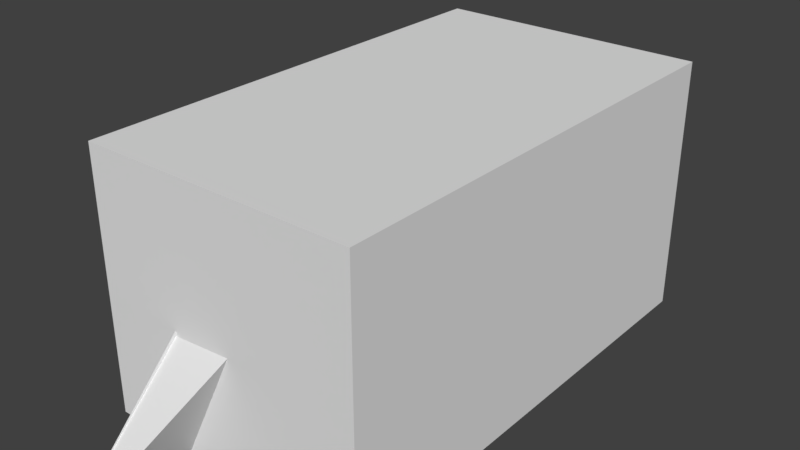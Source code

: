 # Source: Restroom.blend  (saved by Blender 2.79.0; exported with 4.5.12 LTS)
import bpy
from mathutils import Matrix  # noqa: F401  (used for matrix-valued properties, if any)

bpy.ops.wm.read_factory_settings(use_empty=True)
scene = bpy.context.scene
scene.name = 'Scene'

# ---- collections
col_collection_1 = bpy.data.collections.new('Collection 1'); scene.collection.children.link(col_collection_1)

# ---- materials (node trees are filled in below, after node groups)
mat_restroom_toilettube = bpy.data.materials.new('Restroom_ToiletTube')
mat_restroom_toilettube.alpha_threshold = 0.0
mat_restroom_toilettube.use_transparent_shadow = False
mat_restroom_toilettube.roughness = 0.5
mat_restroom_toiletceramic = bpy.data.materials.new('Restroom_ToiletCeramic')
mat_restroom_toiletceramic.alpha_threshold = 0.0
mat_restroom_toiletceramic.use_transparent_shadow = False
mat_restroom_toiletceramic.roughness = 0.5
mat_restroom_window = bpy.data.materials.new('Restroom_Window')
mat_restroom_window.alpha_threshold = 0.0
mat_restroom_window.use_transparent_shadow = False
mat_restroom_window.roughness = 0.5
mat_restroom_wall = bpy.data.materials.new('Restroom_Wall')
mat_restroom_wall.alpha_threshold = 0.0
mat_restroom_wall.use_transparent_shadow = False
mat_restroom_wall.roughness = 0.5
mat_restroom_floor = bpy.data.materials.new('Restroom_Floor')
mat_restroom_floor.alpha_threshold = 0.0
mat_restroom_floor.use_transparent_shadow = False
mat_restroom_floor.roughness = 0.5
mat_restroom_ceiling = bpy.data.materials.new('Restroom_Ceiling')
mat_restroom_ceiling.alpha_threshold = 0.0
mat_restroom_ceiling.use_transparent_shadow = False
mat_restroom_ceiling.roughness = 0.5

# ---- material node trees

# ---- world
world_world = bpy.data.worlds.new('World'); scene.world = world_world
world_world.color = (0.05088, 0.05088, 0.05088)
world_world.use_sun_shadow = False
world_world.sun_shadow_jitter_overblur = 0.0
world_world.cycles.sampling_method = 'MANUAL'

# ---- meshes
me_plane_004 = bpy.data.meshes.new('Plane.004')
me_plane_004.from_pydata([(-1.2, -0.1992, -0.2), (-1.2, 2.1, -0.2), (0.1, -0.1992, -0.2), (0.1, 2.1, -0.2), (-1.2, -0.1992, 0.281), (-1.2, 2.1, 0.281), (0.1, -0.1992, 0.281), (0.1, 2.1, 0.281)], [], [(3, 2, 0, 1), (7, 5, 4, 6), (1, 0, 4, 5), (2, 3, 7, 6), (3, 1, 5, 7), (0, 2, 6, 4)])
me_plane_004.use_remesh_preserve_volume = False
me_plane_004.use_remesh_preserve_attributes = False
me_plane_004.use_mirror_vertex_groups = False
me_plane_004.update()
me_plane_000 = bpy.data.meshes.new('Plane.000')
me_plane_000.from_pydata([(-1.2, -0.2605, 7.451e-09), (0.1, -0.2605, 7.451e-09), (-1.199, -0.2605, 0.09998), (0.1015, -0.2605, 0.09998), (-1.199, -0.2505, 0.06666), (-1.2, -0.2505, 0.03333), (0.101, -0.2505, 0.06666), (0.1005, -0.2505, 0.03333)], [], [(6, 4, 2, 3), (1, 0, 5, 7), (7, 5, 4, 6)])
me_plane_000.use_remesh_preserve_volume = False
me_plane_000.use_remesh_preserve_attributes = False
me_plane_000.use_mirror_vertex_groups = False
me_plane_000.update()
me_cylinder_001 = bpy.data.meshes.new('Cylinder.001')
me_cylinder_001.from_pydata([(2.777, 2.022, 0.3846), (2.815, 2.015, 0.3846), (2.847, 1.993, 0.3846), (2.869, 1.961, 0.3846), (2.877, 1.922, 0.3846), (2.869, 1.884, 0.3846), (2.847, 1.852, 0.3846), (2.815, 1.83, 0.3846), (2.777, 1.822, 0.3846), (2.738, 1.83, 0.3846), (2.706, 1.852, 0.3846), (2.684, 1.884, 0.3846), (2.677, 1.922, 0.3846), (2.684, 1.961, 0.3846), (2.706, 1.993, 0.3846), (2.738, 2.015, 0.3846), (2.977, 2.172, 0.7046), (2.977, 2.166, 0.7196), (2.977, 2.147, 0.7306), (2.977, 2.122, 0.7346), (2.977, 2.097, 0.7306), (2.977, 2.079, 0.7196), (2.977, 2.072, 0.7046), (2.977, 2.079, 0.6896), (2.977, 2.097, 0.6786), (2.977, 2.122, 0.6746), (2.977, 2.147, 0.6786), (2.977, 2.166, 0.6896), (2.944, 2.17, 0.7046), (2.945, 2.164, 0.7196), (2.947, 2.145, 0.7306), (2.951, 2.121, 0.7346), (2.954, 2.096, 0.7306), (2.956, 2.078, 0.7196), (2.957, 2.071, 0.7046), (2.956, 2.078, 0.6896), (2.954, 2.096, 0.6786), (2.951, 2.121, 0.6746), (2.947, 2.145, 0.6786), (2.945, 2.164, 0.6896), (2.912, 2.164, 0.7046), (2.914, 2.157, 0.7196), (2.919, 2.14, 0.7306), (2.925, 2.116, 0.7346), (2.931, 2.091, 0.7306), (2.936, 2.074, 0.7196), (2.938, 2.067, 0.7046), (2.936, 2.074, 0.6896), (2.931, 2.091, 0.6786), (2.925, 2.116, 0.6746), (2.919, 2.14, 0.6786), (2.914, 2.157, 0.6896), (2.881, 2.153, 0.7046), (2.884, 2.147, 0.7196), (2.891, 2.13, 0.7306), (2.9, 2.107, 0.7346), (2.91, 2.084, 0.7306), (2.917, 2.067, 0.7196), (2.919, 2.061, 0.7046), (2.917, 2.067, 0.6896), (2.91, 2.084, 0.6786), (2.9, 2.107, 0.6746), (2.891, 2.13, 0.6786), (2.884, 2.147, 0.6896), (2.852, 2.139, 0.7046), (2.855, 2.133, 0.7196), (2.864, 2.117, 0.7306), (2.877, 2.096, 0.7346), (2.889, 2.074, 0.7306), (2.898, 2.058, 0.7196), (2.902, 2.052, 0.7046), (2.898, 2.058, 0.6896), (2.889, 2.074, 0.6786), (2.877, 2.096, 0.6746), (2.864, 2.117, 0.6786), (2.855, 2.133, 0.6896), (2.825, 2.121, 0.7046), (2.829, 2.115, 0.7196), (2.84, 2.101, 0.7306), (2.855, 2.081, 0.7346), (2.87, 2.061, 0.7306), (2.881, 2.047, 0.7196), (2.885, 2.041, 0.7046), (2.881, 2.047, 0.6896), (2.87, 2.061, 0.6786), (2.855, 2.081, 0.6746), (2.84, 2.101, 0.6786), (2.829, 2.115, 0.6896), (2.8, 2.099, 0.7046), (2.805, 2.094, 0.7196), (2.818, 2.081, 0.7306), (2.835, 2.064, 0.7346), (2.853, 2.046, 0.7306), (2.866, 2.033, 0.7196), (2.871, 2.028, 0.7046), (2.866, 2.033, 0.6896), (2.853, 2.046, 0.6786), (2.835, 2.064, 0.6746), (2.818, 2.081, 0.6786), (2.805, 2.094, 0.6896), (2.778, 2.075, 0.7046), (2.784, 2.07, 0.7196), (2.798, 2.059, 0.7306), (2.818, 2.044, 0.7346), (2.838, 2.029, 0.7306), (2.852, 2.018, 0.7196), (2.858, 2.014, 0.7046), (2.852, 2.018, 0.6896), (2.838, 2.029, 0.6786), (2.818, 2.044, 0.6746), (2.798, 2.059, 0.6786), (2.784, 2.07, 0.6896), (2.76, 2.047, 0.7046), (2.766, 2.044, 0.7196), (2.782, 2.035, 0.7306), (2.804, 2.022, 0.7346), (2.825, 2.01, 0.7306), (2.841, 2.001, 0.7196), (2.847, 1.997, 0.7046), (2.841, 2.001, 0.6896), (2.825, 2.01, 0.6786), (2.804, 2.022, 0.6746), (2.782, 2.035, 0.6786), (2.766, 2.044, 0.6896), (2.746, 2.018, 0.7046), (2.752, 2.015, 0.7196), (2.769, 2.008, 0.7306), (2.792, 1.999, 0.7346), (2.815, 1.989, 0.7306), (2.832, 1.982, 0.7196), (2.838, 1.98, 0.7046), (2.832, 1.982, 0.6896), (2.815, 1.989, 0.6786), (2.792, 1.999, 0.6746), (2.769, 2.008, 0.6786), (2.752, 2.015, 0.6896), (2.735, 1.987, 0.7046), (2.742, 1.985, 0.7196), (2.759, 1.981, 0.7306), (2.784, 1.974, 0.7346), (2.808, 1.968, 0.7306), (2.825, 1.963, 0.7196), (2.832, 1.961, 0.7046), (2.825, 1.963, 0.6896), (2.808, 1.968, 0.6786), (2.784, 1.974, 0.6746), (2.759, 1.981, 0.6786), (2.742, 1.985, 0.6896), (2.729, 1.955, 0.7046), (2.736, 1.954, 0.7196), (2.754, 1.952, 0.7306), (2.778, 1.948, 0.7346), (2.803, 1.945, 0.7306), (2.821, 1.943, 0.7196), (2.828, 1.942, 0.7046), (2.821, 1.943, 0.6896), (2.803, 1.945, 0.6786), (2.778, 1.948, 0.6746), (2.754, 1.952, 0.6786), (2.736, 1.954, 0.6896), (2.727, 1.922, 0.7046), (2.733, 1.922, 0.7196), (2.752, 1.922, 0.7306), (2.777, 1.922, 0.7346), (2.802, 1.922, 0.7306), (2.82, 1.922, 0.7196), (2.827, 1.922, 0.7046), (2.82, 1.922, 0.6896), (2.802, 1.922, 0.6786), (2.777, 1.922, 0.6746), (2.752, 1.922, 0.6786), (2.733, 1.922, 0.6896), (2.729, 1.89, 0.7046), (2.736, 1.891, 0.7196), (2.754, 1.893, 0.7306), (2.778, 1.896, 0.7346), (2.803, 1.9, 0.7306), (2.821, 1.902, 0.7196), (2.828, 1.903, 0.7046), (2.821, 1.902, 0.6896), (2.803, 1.9, 0.6786), (2.778, 1.896, 0.6746), (2.754, 1.893, 0.6786), (2.736, 1.891, 0.6896), (2.735, 1.858, 0.7046), (2.742, 1.859, 0.7196), (2.759, 1.864, 0.7306), (2.784, 1.871, 0.7346), (2.808, 1.877, 0.7306), (2.825, 1.882, 0.7196), (2.832, 1.884, 0.7046), (2.825, 1.882, 0.6896), (2.808, 1.877, 0.6786), (2.784, 1.871, 0.6746), (2.759, 1.864, 0.6786), (2.742, 1.859, 0.6896), (2.746, 1.827, 0.7046), (2.752, 1.829, 0.7196), (2.769, 1.836, 0.7306), (2.792, 1.846, 0.7346), (2.815, 1.855, 0.7306), (2.832, 1.862, 0.7196), (2.838, 1.865, 0.7046), (2.832, 1.862, 0.6896), (2.815, 1.855, 0.6786), (2.792, 1.846, 0.6746), (2.769, 1.836, 0.6786), (2.752, 1.829, 0.6896), (2.76, 1.797, 0.7046), (2.766, 1.801, 0.7196), (2.782, 1.81, 0.7306), (2.804, 1.822, 0.7346), (2.825, 1.835, 0.7306), (2.841, 1.844, 0.7196), (2.847, 1.847, 0.7046), (2.841, 1.844, 0.6896), (2.825, 1.835, 0.6786), (2.804, 1.822, 0.6746), (2.782, 1.81, 0.6786), (2.766, 1.801, 0.6896), (2.778, 1.77, 0.7046), (2.784, 1.774, 0.7196), (2.798, 1.785, 0.7306), (2.818, 1.801, 0.7346), (2.838, 1.816, 0.7306), (2.852, 1.827, 0.7196), (2.858, 1.831, 0.7046), (2.852, 1.827, 0.6896), (2.838, 1.816, 0.6786), (2.818, 1.801, 0.6746), (2.798, 1.785, 0.6786), (2.784, 1.774, 0.6896), (2.8, 1.746, 0.7046), (2.805, 1.75, 0.7196), (2.818, 1.763, 0.7306), (2.835, 1.781, 0.7346), (2.853, 1.799, 0.7306), (2.866, 1.812, 0.7196), (2.871, 1.816, 0.7046), (2.866, 1.812, 0.6896), (2.853, 1.799, 0.6786), (2.835, 1.781, 0.6746), (2.818, 1.763, 0.6786), (2.805, 1.75, 0.6896), (2.825, 1.724, 0.7046), (2.829, 1.729, 0.7196), (2.84, 1.744, 0.7306), (2.855, 1.764, 0.7346), (2.87, 1.784, 0.7306), (2.881, 1.798, 0.7196), (2.885, 1.803, 0.7046), (2.881, 1.798, 0.6896), (2.87, 1.784, 0.6786), (2.855, 1.764, 0.6746), (2.84, 1.744, 0.6786), (2.829, 1.729, 0.6896), (2.852, 1.706, 0.7046), (2.855, 1.712, 0.7196), (2.864, 1.728, 0.7306), (2.877, 1.749, 0.7346), (2.889, 1.771, 0.7306), (2.898, 1.787, 0.7196), (2.902, 1.792, 0.7046), (2.898, 1.787, 0.6896), (2.889, 1.771, 0.6786), (2.877, 1.749, 0.6746), (2.864, 1.728, 0.6786), (2.855, 1.712, 0.6896), (2.881, 1.691, 0.7046), (2.884, 1.698, 0.7196), (2.891, 1.714, 0.7306), (2.9, 1.738, 0.7346), (2.91, 1.761, 0.7306), (2.917, 1.778, 0.7196), (2.919, 1.784, 0.7046), (2.917, 1.778, 0.6896), (2.91, 1.761, 0.6786), (2.9, 1.738, 0.6746), (2.891, 1.714, 0.6786), (2.884, 1.698, 0.6896), (2.912, 1.681, 0.7046), (2.914, 1.687, 0.7196), (2.919, 1.705, 0.7306), (2.925, 1.729, 0.7346), (2.931, 1.753, 0.7306), (2.936, 1.771, 0.7196), (2.938, 1.777, 0.7046), (2.936, 1.771, 0.6896), (2.931, 1.753, 0.6786), (2.925, 1.729, 0.6746), (2.919, 1.705, 0.6786), (2.914, 1.687, 0.6896), (2.944, 1.675, 0.7046), (2.945, 1.681, 0.7196), (2.947, 1.699, 0.7306), (2.951, 1.724, 0.7346), (2.954, 1.749, 0.7306), (2.956, 1.767, 0.7196), (2.957, 1.774, 0.7046), (2.956, 1.767, 0.6896), (2.954, 1.749, 0.6786), (2.951, 1.724, 0.6746), (2.947, 1.699, 0.6786), (2.945, 1.681, 0.6896), (2.977, 1.672, 0.7046), (2.977, 1.679, 0.7196), (2.977, 1.697, 0.7306), (2.977, 1.722, 0.7346), (2.977, 1.747, 0.7306), (2.977, 1.766, 0.7196), (2.977, 1.772, 0.7046), (2.977, 1.766, 0.6896), (2.977, 1.747, 0.6786), (2.977, 1.722, 0.6746), (2.977, 1.697, 0.6786), (2.977, 1.679, 0.6896), (2.777, 1.972, 0.3846), (2.777, 1.972, 0.7046), (2.796, 1.969, 0.3846), (2.796, 1.969, 0.7046), (2.812, 1.958, 0.3846), (2.812, 1.958, 0.7046), (2.823, 1.942, 0.3846), (2.823, 1.942, 0.7046), (2.827, 1.922, 0.3846), (2.827, 1.922, 0.7046), (2.823, 1.903, 0.3846), (2.823, 1.903, 0.7046), (2.812, 1.887, 0.3846), (2.812, 1.887, 0.7046), (2.796, 1.876, 0.3846), (2.796, 1.876, 0.7046), (2.777, 1.872, 0.3846), (2.777, 1.872, 0.7046), (2.758, 1.876, 0.3846), (2.758, 1.876, 0.7046), (2.741, 1.887, 0.3846), (2.741, 1.887, 0.7046), (2.731, 1.903, 0.3846), (2.731, 1.903, 0.7046), (2.727, 1.922, 0.3846), (2.727, 1.922, 0.7046), (2.731, 1.942, 0.3846), (2.731, 1.942, 0.7046), (2.741, 1.958, 0.3846), (2.741, 1.958, 0.7046), (2.758, 1.969, 0.3846), (2.758, 1.969, 0.7046), (2.0, 1.983, 0.1), (2.467, 1.983, 0.1), (2.0, 1.983, 0.16), (2.467, 1.983, 0.24), (2.517, 1.983, 0.12), (2.517, 1.983, 0.26), (2.883, 1.983, 0.12), (2.883, 1.983, 0.18), (2.583, 1.983, 0.34), (2.883, 1.983, 0.34), (2.257, 1.983, 0.1), (2.257, 1.983, 0.1675), (2.0, 1.867, 0.1), (2.467, 1.867, 0.1), (2.0, 1.867, 0.16), (2.467, 1.867, 0.24), (2.517, 1.867, 0.12), (2.517, 1.867, 0.26), (2.883, 1.867, 0.12), (2.883, 1.867, 0.18), (2.583, 1.867, 0.34), (2.883, 1.867, 0.34), (2.257, 1.867, 0.1), (2.257, 1.867, 0.1675), (2.06, 2.357, 0.3853), (2.06, 2.317, 0.2622), (2.06, 2.258, 0.2202), (2.06, 2.186, 0.1857), (2.06, 2.015, 0.1443), (2.06, 1.922, 0.139), (2.419, 2.274, 0.3853), (2.391, 2.277, 0.3299), (2.357, 2.241, 0.2622), (2.314, 2.194, 0.2202), (2.259, 2.136, 0.1857), (2.197, 2.069, 0.1601), (2.13, 1.997, 0.1443), (2.64, 2.069, 0.3853), (2.596, 2.058, 0.3301), (2.542, 2.052, 0.2622), (2.47, 2.026, 0.2202), (2.382, 2.004, 0.1857), (2.282, 1.978, 0.1601), (2.173, 1.951, 0.1443), (2.64, 1.786, 0.3853), (2.596, 1.787, 0.3299), (2.542, 1.8, 0.2622), (2.47, 1.819, 0.2202), (2.382, 1.841, 0.1857), (2.282, 1.866, 0.1601), (2.173, 1.894, 0.1443), (2.419, 1.567, 0.3853), (2.391, 1.568, 0.3299), (2.358, 1.603, 0.2622), (2.314, 1.651, 0.2202), (2.259, 1.709, 0.1857), (2.197, 1.776, 0.1601), (2.13, 1.848, 0.1443), (2.06, 1.484, 0.3853), (2.06, 1.484, 0.3299), (2.06, 1.528, 0.2622), (2.06, 1.587, 0.2202), (2.06, 1.659, 0.1857), (2.06, 1.741, 0.1601), (2.06, 1.83, 0.1443), (1.701, 1.567, 0.3853), (1.729, 1.568, 0.3299), (1.762, 1.603, 0.2622), (1.807, 1.651, 0.2202), (1.861, 1.709, 0.1857), (1.923, 1.776, 0.1601), (1.99, 1.848, 0.1443), (1.525, 1.786, 0.3853), (1.536, 1.787, 0.3299), (1.578, 1.8, 0.2622), (1.65, 1.819, 0.2202), (1.738, 1.841, 0.1857), (1.838, 1.866, 0.1601), (1.947, 1.894, 0.1443), (1.525, 2.057, 0.3853), (1.536, 2.058, 0.3299), (1.578, 2.044, 0.2622), (1.65, 2.026, 0.2202), (1.738, 2.004, 0.1857), (1.838, 1.978, 0.1601), (1.947, 1.951, 0.1443), (1.701, 2.274, 0.3853), (1.729, 2.267, 0.3299), (1.762, 2.241, 0.2622), (1.807, 2.194, 0.2202), (1.861, 2.136, 0.1857), (1.923, 2.069, 0.1601), (1.99, 1.997, 0.1443), (2.06, 2.361, 0.3299), (2.06, 2.104, 0.1601), (2.921, 2.274, 0.3853), (2.921, 2.277, 0.3299), (2.921, 2.357, 0.3853), (2.921, 2.069, 0.3853), (2.921, 2.058, 0.3299), (2.921, 1.786, 0.3853), (2.921, 1.787, 0.3299), (2.921, 1.567, 0.3853), (2.921, 1.568, 0.3299), (2.921, 1.484, 0.3853), (2.921, 1.484, 0.3299), (2.921, 2.361, 0.3299), (2.056, 2.26, 0.2679), (2.056, 2.209, 0.2299), (2.056, 2.148, 0.2069), (2.056, 1.995, 0.1693), (2.056, 1.922, 0.1658), (2.364, 2.223, 0.3299), (2.311, 2.195, 0.2679), (2.273, 2.154, 0.2299), (2.226, 2.105, 0.2069), (2.173, 2.048, 0.1798), (2.116, 1.981, 0.1693), (2.531, 2.038, 0.3299), (2.468, 2.027, 0.2679), (2.407, 2.011, 0.2299), (2.332, 1.992, 0.2069), (2.246, 1.97, 0.1798), (2.153, 1.945, 0.1693), (2.531, 1.807, 0.3299), (2.468, 1.818, 0.2679), (2.407, 1.834, 0.2299), (2.332, 1.853, 0.2069), (2.246, 1.874, 0.1798), (2.153, 1.9, 0.1693), (2.364, 1.622, 0.3299), (2.311, 1.65, 0.2679), (2.273, 1.69, 0.2299), (2.226, 1.74, 0.2069), (2.173, 1.797, 0.1798), (2.116, 1.863, 0.1693), (2.056, 1.548, 0.3299), (2.056, 1.585, 0.2679), (2.056, 1.636, 0.2299), (2.056, 1.697, 0.2069), (2.056, 1.767, 0.1798), (2.056, 1.85, 0.1693), (1.773, 1.619, 0.3299), (1.807, 1.65, 0.2679), (1.841, 1.69, 0.2299), (1.886, 1.74, 0.2069), (1.939, 1.797, 0.1798), (1.996, 1.863, 0.1693), (1.598, 1.807, 0.3299), (1.644, 1.818, 0.2679), (1.705, 1.834, 0.2299), (1.781, 1.853, 0.2069), (1.866, 1.874, 0.1798), (1.959, 1.9, 0.1693), (1.598, 2.038, 0.3299), (1.644, 2.027, 0.2679), (1.705, 2.011, 0.2299), (1.781, 1.992, 0.2069), (1.866, 1.97, 0.1798), (1.959, 1.945, 0.1693), (1.773, 2.225, 0.3299), (1.807, 2.195, 0.2679), (1.839, 2.154, 0.2299), (1.886, 2.105, 0.2069), (1.939, 2.048, 0.1798), (1.996, 1.981, 0.1693), (2.056, 2.297, 0.3299), (2.056, 2.078, 0.1798), (2.808, 1.484, 0.3853), (2.808, 1.484, 0.3299), (2.808, 2.277, 0.3299), (2.808, 2.361, 0.3299), (2.808, 2.069, 0.3853), (2.808, 2.274, 0.3853), (2.808, 1.567, 0.3853), (2.808, 1.787, 0.3299), (2.808, 1.568, 0.3299), (2.808, 2.058, 0.33), (2.808, 2.357, 0.3853), (2.808, 1.786, 0.3853), (2.913, 2.362, 0.3306), (2.913, 1.482, 0.3306), (2.913, 1.491, 0.2791), (2.913, 1.516, 0.2296), (2.913, 1.557, 0.1839), (2.913, 1.611, 0.1439), (2.913, 1.678, 0.1111), (2.913, 1.754, 0.08667), (2.913, 1.837, 0.07165), (2.913, 1.922, 0.06658), (2.913, 2.008, 0.07165), (2.913, 2.091, 0.08667), (2.913, 2.167, 0.1111), (2.913, 2.233, 0.1439), (2.913, 2.288, 0.1839), (2.913, 2.329, 0.2296), (2.913, 2.354, 0.2791), (2.419, 2.274, 0.3978), (2.417, 2.272, 0.3997), (2.638, 2.055, 0.3997), (2.64, 2.057, 0.3982), (2.638, 1.786, 0.3997), (2.64, 1.786, 0.3982), (2.417, 1.569, 0.3997), (2.419, 1.567, 0.3982), (2.06, 1.486, 0.3997), (2.06, 1.484, 0.3982), (1.703, 1.569, 0.3997), (1.702, 1.567, 0.398), (1.527, 1.787, 0.3997), (1.525, 1.786, 0.3978), (1.527, 2.054, 0.3997), (1.525, 2.056, 0.3978), (1.703, 2.272, 0.3997), (1.702, 2.274, 0.3978), (2.06, 2.355, 0.3997), (2.06, 2.357, 0.3978), (2.056, 2.31, 0.3974), (2.056, 2.312, 0.3994), (2.056, 1.529, 0.3994), (2.056, 1.531, 0.3974), (1.734, 1.602, 0.3974), (1.731, 1.6, 0.3994), (1.561, 1.805, 0.3973), (1.558, 1.804, 0.3994), (1.561, 2.036, 0.3973), (1.558, 2.037, 0.3994), (1.734, 2.239, 0.3974), (1.731, 2.241, 0.3994), (2.387, 2.237, 0.3994), (2.385, 2.235, 0.3974), (2.595, 2.044, 0.3977), (2.599, 2.044, 0.3994), (2.595, 1.797, 0.3977), (2.599, 1.797, 0.3994), (2.385, 1.606, 0.3974), (2.387, 1.604, 0.3994), (2.777, 2.021, 0.4196), (2.777, 2.022, 0.4178), (2.814, 2.013, 0.4196), (2.815, 2.015, 0.4178), (2.846, 1.992, 0.4196), (2.847, 1.993, 0.4178), (2.867, 1.96, 0.4196), (2.869, 1.961, 0.4178), (2.875, 1.922, 0.4196), (2.877, 1.922, 0.4178), (2.867, 1.885, 0.4196), (2.869, 1.884, 0.4178), (2.846, 1.853, 0.4196), (2.847, 1.852, 0.4178), (2.814, 1.832, 0.4196), (2.815, 1.83, 0.4178), (2.777, 1.824, 0.4196), (2.777, 1.822, 0.4178), (2.739, 1.832, 0.4196), (2.738, 1.83, 0.4178), (2.707, 1.853, 0.4196), (2.706, 1.852, 0.4178), (2.686, 1.885, 0.4196), (2.684, 1.884, 0.4178), (2.679, 1.922, 0.4196), (2.677, 1.922, 0.4178), (2.686, 1.96, 0.4196), (2.684, 1.961, 0.4178), (2.707, 1.992, 0.4196), (2.706, 1.993, 0.4178), (2.739, 2.013, 0.4196), (2.738, 2.015, 0.4178), (2.814, 2.362, 0.3306), (2.81, 2.359, 0.3306), (2.81, 1.486, 0.3306), (2.814, 1.482, 0.3306), (2.81, 1.494, 0.2802), (2.814, 1.491, 0.2791), (2.81, 1.519, 0.2315), (2.814, 1.516, 0.2296), (2.81, 1.559, 0.1865), (2.814, 1.557, 0.1839), (2.81, 1.613, 0.1469), (2.814, 1.611, 0.1439), (2.81, 1.679, 0.1143), (2.814, 1.678, 0.1111), (2.81, 1.755, 0.09004), (2.814, 1.754, 0.08667), (2.81, 1.837, 0.07509), (2.814, 1.837, 0.07165), (2.81, 1.922, 0.07005), (2.814, 1.922, 0.06658), (2.81, 2.008, 0.07509), (2.814, 2.008, 0.07165), (2.81, 2.09, 0.09004), (2.814, 2.091, 0.08667), (2.81, 2.166, 0.1143), (2.814, 2.167, 0.1111), (2.81, 2.232, 0.1469), (2.814, 2.233, 0.1439), (2.81, 2.286, 0.1865), (2.814, 2.288, 0.1839), (2.81, 2.326, 0.2315), (2.814, 2.329, 0.2296), (2.81, 2.351, 0.2802), (2.814, 2.354, 0.2791)], [], [(15, 616, 586, 0), (2, 590, 592, 3), (3, 592, 594, 4), (4, 594, 596, 5), (5, 596, 598, 6), (6, 598, 600, 7), (7, 600, 602, 8), (8, 602, 604, 9), (9, 604, 606, 10), (10, 606, 608, 11), (11, 608, 610, 12), (12, 610, 612, 13), (13, 612, 614, 14), (14, 614, 616, 15), (0, 586, 588, 1), (1, 588, 590, 2), (0, 1, 2, 3, 4, 5, 6, 7, 8, 9, 10, 11, 12, 13, 14, 15), (16, 28, 29, 17), (17, 29, 30, 18), (18, 30, 31, 19), (19, 31, 32, 20), (20, 32, 33, 21), (21, 33, 34, 22), (22, 34, 35, 23), (23, 35, 36, 24), (24, 36, 37, 25), (25, 37, 38, 26), (26, 38, 39, 27), (27, 39, 28, 16), (28, 40, 41, 29), (29, 41, 42, 30), (30, 42, 43, 31), (31, 43, 44, 32), (32, 44, 45, 33), (33, 45, 46, 34), (34, 46, 47, 35), (35, 47, 48, 36), (36, 48, 49, 37), (37, 49, 50, 38), (38, 50, 51, 39), (39, 51, 40, 28), (40, 52, 53, 41), (41, 53, 54, 42), (42, 54, 55, 43), (43, 55, 56, 44), (44, 56, 57, 45), (45, 57, 58, 46), (46, 58, 59, 47), (47, 59, 60, 48), (48, 60, 61, 49), (49, 61, 62, 50), (50, 62, 63, 51), (51, 63, 52, 40), (52, 64, 65, 53), (53, 65, 66, 54), (54, 66, 67, 55), (55, 67, 68, 56), (56, 68, 69, 57), (57, 69, 70, 58), (58, 70, 71, 59), (59, 71, 72, 60), (60, 72, 73, 61), (61, 73, 74, 62), (62, 74, 75, 63), (63, 75, 64, 52), (64, 76, 77, 65), (65, 77, 78, 66), (66, 78, 79, 67), (67, 79, 80, 68), (68, 80, 81, 69), (69, 81, 82, 70), (70, 82, 83, 71), (71, 83, 84, 72), (72, 84, 85, 73), (73, 85, 86, 74), (74, 86, 87, 75), (75, 87, 76, 64), (76, 88, 89, 77), (77, 89, 90, 78), (78, 90, 91, 79), (79, 91, 92, 80), (80, 92, 93, 81), (81, 93, 94, 82), (82, 94, 95, 83), (83, 95, 96, 84), (84, 96, 97, 85), (85, 97, 98, 86), (86, 98, 99, 87), (87, 99, 88, 76), (88, 100, 101, 89), (89, 101, 102, 90), (90, 102, 103, 91), (91, 103, 104, 92), (92, 104, 105, 93), (93, 105, 106, 94), (94, 106, 107, 95), (95, 107, 108, 96), (96, 108, 109, 97), (97, 109, 110, 98), (98, 110, 111, 99), (99, 111, 100, 88), (100, 112, 113, 101), (101, 113, 114, 102), (102, 114, 115, 103), (103, 115, 116, 104), (104, 116, 117, 105), (105, 117, 118, 106), (106, 118, 119, 107), (107, 119, 120, 108), (108, 120, 121, 109), (109, 121, 122, 110), (110, 122, 123, 111), (111, 123, 112, 100), (112, 124, 125, 113), (113, 125, 126, 114), (114, 126, 127, 115), (115, 127, 128, 116), (116, 128, 129, 117), (117, 129, 130, 118), (118, 130, 131, 119), (119, 131, 132, 120), (120, 132, 133, 121), (121, 133, 134, 122), (122, 134, 135, 123), (123, 135, 124, 112), (124, 136, 137, 125), (125, 137, 138, 126), (126, 138, 139, 127), (127, 139, 140, 128), (128, 140, 141, 129), (129, 141, 142, 130), (130, 142, 143, 131), (131, 143, 144, 132), (132, 144, 145, 133), (133, 145, 146, 134), (134, 146, 147, 135), (135, 147, 136, 124), (136, 148, 149, 137), (137, 149, 150, 138), (138, 150, 151, 139), (139, 151, 152, 140), (140, 152, 153, 141), (141, 153, 154, 142), (142, 154, 155, 143), (143, 155, 156, 144), (144, 156, 157, 145), (145, 157, 158, 146), (146, 158, 159, 147), (147, 159, 148, 136), (148, 160, 161, 149), (149, 161, 162, 150), (150, 162, 163, 151), (151, 163, 164, 152), (152, 164, 165, 153), (153, 165, 166, 154), (154, 166, 167, 155), (155, 167, 168, 156), (156, 168, 169, 157), (157, 169, 170, 158), (158, 170, 171, 159), (159, 171, 160, 148), (160, 172, 173, 161), (161, 173, 174, 162), (162, 174, 175, 163), (163, 175, 176, 164), (164, 176, 177, 165), (165, 177, 178, 166), (166, 178, 179, 167), (167, 179, 180, 168), (168, 180, 181, 169), (169, 181, 182, 170), (170, 182, 183, 171), (171, 183, 172, 160), (172, 184, 185, 173), (173, 185, 186, 174), (174, 186, 187, 175), (175, 187, 188, 176), (176, 188, 189, 177), (177, 189, 190, 178), (178, 190, 191, 179), (179, 191, 192, 180), (180, 192, 193, 181), (181, 193, 194, 182), (182, 194, 195, 183), (183, 195, 184, 172), (184, 196, 197, 185), (185, 197, 198, 186), (186, 198, 199, 187), (187, 199, 200, 188), (188, 200, 201, 189), (189, 201, 202, 190), (190, 202, 203, 191), (191, 203, 204, 192), (192, 204, 205, 193), (193, 205, 206, 194), (194, 206, 207, 195), (195, 207, 196, 184), (196, 208, 209, 197), (197, 209, 210, 198), (198, 210, 211, 199), (199, 211, 212, 200), (200, 212, 213, 201), (201, 213, 214, 202), (202, 214, 215, 203), (203, 215, 216, 204), (204, 216, 217, 205), (205, 217, 218, 206), (206, 218, 219, 207), (207, 219, 208, 196), (208, 220, 221, 209), (209, 221, 222, 210), (210, 222, 223, 211), (211, 223, 224, 212), (212, 224, 225, 213), (213, 225, 226, 214), (214, 226, 227, 215), (215, 227, 228, 216), (216, 228, 229, 217), (217, 229, 230, 218), (218, 230, 231, 219), (219, 231, 220, 208), (220, 232, 233, 221), (221, 233, 234, 222), (222, 234, 235, 223), (223, 235, 236, 224), (224, 236, 237, 225), (225, 237, 238, 226), (226, 238, 239, 227), (227, 239, 240, 228), (228, 240, 241, 229), (229, 241, 242, 230), (230, 242, 243, 231), (231, 243, 232, 220), (232, 244, 245, 233), (233, 245, 246, 234), (234, 246, 247, 235), (235, 247, 248, 236), (236, 248, 249, 237), (237, 249, 250, 238), (238, 250, 251, 239), (239, 251, 252, 240), (240, 252, 253, 241), (241, 253, 254, 242), (242, 254, 255, 243), (243, 255, 244, 232), (244, 256, 257, 245), (245, 257, 258, 246), (246, 258, 259, 247), (247, 259, 260, 248), (248, 260, 261, 249), (249, 261, 262, 250), (250, 262, 263, 251), (251, 263, 264, 252), (252, 264, 265, 253), (253, 265, 266, 254), (254, 266, 267, 255), (255, 267, 256, 244), (256, 268, 269, 257), (257, 269, 270, 258), (258, 270, 271, 259), (259, 271, 272, 260), (260, 272, 273, 261), (261, 273, 274, 262), (262, 274, 275, 263), (263, 275, 276, 264), (264, 276, 277, 265), (265, 277, 278, 266), (266, 278, 279, 267), (267, 279, 268, 256), (268, 280, 281, 269), (269, 281, 282, 270), (270, 282, 283, 271), (271, 283, 284, 272), (272, 284, 285, 273), (273, 285, 286, 274), (274, 286, 287, 275), (275, 287, 288, 276), (276, 288, 289, 277), (277, 289, 290, 278), (278, 290, 291, 279), (279, 291, 280, 268), (280, 292, 293, 281), (281, 293, 294, 282), (282, 294, 295, 283), (283, 295, 296, 284), (284, 296, 297, 285), (285, 297, 298, 286), (286, 298, 299, 287), (287, 299, 300, 288), (288, 300, 301, 289), (289, 301, 302, 290), (290, 302, 303, 291), (291, 303, 292, 280), (292, 304, 305, 293), (293, 305, 306, 294), (294, 306, 307, 295), (295, 307, 308, 296), (296, 308, 309, 297), (297, 309, 310, 298), (298, 310, 311, 299), (299, 311, 312, 300), (300, 312, 313, 301), (301, 313, 314, 302), (302, 314, 315, 303), (303, 315, 304, 292), (316, 317, 319, 318), (318, 319, 321, 320), (320, 321, 323, 322), (322, 323, 325, 324), (324, 325, 327, 326), (326, 327, 329, 328), (328, 329, 331, 330), (330, 331, 333, 332), (332, 333, 335, 334), (334, 335, 337, 336), (336, 337, 339, 338), (338, 339, 341, 340), (340, 341, 343, 342), (342, 343, 345, 344), (319, 317, 347, 345, 343, 341, 339, 337, 335, 333, 331, 329, 327, 325, 323, 321), (344, 345, 347, 346), (346, 347, 317, 316), (316, 318, 320, 322, 324, 326, 328, 330, 332, 334, 336, 338, 340, 342, 344, 346), (358, 359, 351, 349), (351, 353, 352, 349), (353, 355, 354, 352), (353, 356, 357, 355), (348, 350, 359, 358), (370, 361, 363, 371), (363, 361, 364, 365), (365, 364, 366, 367), (365, 367, 369, 368), (360, 370, 371, 362), (352, 354, 366, 364), (349, 352, 364, 361), (348, 358, 370, 360), (359, 350, 362, 371), (357, 356, 368, 369), (350, 348, 360, 362), (354, 355, 367, 366), (351, 359, 371, 363), (356, 353, 365, 368), (358, 349, 361, 370), (353, 351, 363, 365), (355, 357, 369, 367), (442, 375, 382, 383), (376, 442, 383, 384), (377, 376, 384), (385, 548, 550, 392), (373, 441, 379, 380), (374, 373, 380, 381), (375, 374, 381, 382), (382, 381, 388, 389), (383, 382, 389, 390), (384, 383, 390, 391), (377, 384, 391), (566, 563, 561, 576), (522, 516, 452, 450), (380, 379, 386, 387), (381, 380, 387, 388), (472, 478, 583, 581), (521, 520, 446, 443), (387, 386, 393, 394), (388, 387, 394, 395), (389, 388, 395, 396), (390, 389, 396, 397), (391, 390, 397, 398), (377, 391, 398), (396, 395, 402, 403), (397, 396, 403, 404), (398, 397, 404, 405), (377, 398, 405), (516, 517, 453, 452), (394, 393, 400, 401), (395, 394, 401, 402), (401, 400, 407, 408), (402, 401, 408, 409), (403, 402, 409, 410), (404, 403, 410, 411), (405, 404, 411, 412), (377, 405, 412), (484, 490, 569, 568), (411, 410, 417, 418), (412, 411, 418, 419), (377, 412, 419), (490, 496, 571, 569), (407, 406, 413, 414), (408, 407, 414, 415), (409, 408, 415, 416), (410, 409, 416, 417), (414, 413, 420, 421), (415, 414, 421, 422), (416, 415, 422, 423), (417, 416, 423, 424), (418, 417, 424, 425), (419, 418, 425, 426), (377, 419, 426), (496, 502, 573, 571), (425, 424, 431, 432), (426, 425, 432, 433), (377, 426, 433), (502, 508, 575, 573), (421, 420, 427, 428), (422, 421, 428, 429), (423, 422, 429, 430), (424, 423, 430, 431), (429, 428, 435, 436), (430, 429, 436, 437), (431, 430, 437, 438), (432, 431, 438, 439), (433, 432, 439, 440), (377, 433, 440), (546, 577, 580, 547), (428, 427, 434, 435), (440, 439, 442, 376), (377, 440, 376), (484, 568, 583, 478), (435, 434, 372, 441), (436, 435, 441, 373), (437, 436, 373, 374), (438, 437, 374, 375), (439, 438, 375, 442), (454, 445, 443, 444), (444, 443, 446, 447), (447, 446, 448, 449), (449, 448, 450, 451), (451, 450, 452, 453), (526, 521, 443, 445), (527, 522, 450, 448), (519, 526, 445, 454), (520, 527, 448, 446), (515, 464, 463, 457), (458, 465, 464, 515), (459, 465, 458), (455, 461, 460, 514), (456, 462, 461, 455), (457, 463, 462, 456), (463, 469, 468, 462), (464, 470, 469, 463), (465, 471, 470, 464), (459, 471, 465), (461, 467, 466, 460), (462, 468, 467, 461), (467, 473, 472, 466), (468, 474, 473, 467), (469, 475, 474, 468), (470, 476, 475, 469), (471, 477, 476, 470), (459, 477, 471), (475, 481, 480, 474), (476, 482, 481, 475), (477, 483, 482, 476), (459, 483, 477), (473, 479, 478, 472), (474, 480, 479, 473), (479, 485, 484, 478), (480, 486, 485, 479), (481, 487, 486, 480), (482, 488, 487, 481), (483, 489, 488, 482), (459, 489, 483), (488, 494, 493, 487), (489, 495, 494, 488), (459, 495, 489), (553, 567, 570, 555), (485, 491, 490, 484), (486, 492, 491, 485), (487, 493, 492, 486), (557, 555, 570, 572), (491, 497, 496, 490), (492, 498, 497, 491), (493, 499, 498, 492), (494, 500, 499, 493), (495, 501, 500, 494), (459, 501, 495), (500, 506, 505, 499), (501, 507, 506, 500), (459, 507, 501), (557, 572, 574, 559), (497, 503, 502, 496), (498, 504, 503, 497), (499, 505, 504, 498), (503, 509, 508, 502), (504, 510, 509, 503), (505, 511, 510, 504), (506, 512, 511, 505), (507, 513, 512, 506), (459, 513, 507), (559, 574, 576, 561), (513, 458, 515, 512), (459, 458, 513), (563, 566, 577, 546), (509, 455, 514, 508), (510, 456, 455, 509), (511, 457, 456, 510), (512, 515, 457, 511), (372, 378, 379, 441), (386, 379, 378, 385), (393, 386, 385, 392), (400, 393, 392, 399), (407, 400, 399, 406), (584, 551, 549, 582), (466, 472, 581, 579), (567, 553, 551, 584), (508, 514, 565, 575), (434, 562, 564, 372), (427, 560, 562, 434), (420, 558, 560, 427), (413, 556, 558, 420), (406, 554, 556, 413), (399, 552, 554, 406), (392, 550, 552, 399), (372, 564, 545, 378), (579, 578, 460, 466), (547, 580, 582, 549), (385, 392, 527, 520), (441, 372, 526, 519), (392, 399, 522, 527), (407, 400, 524, 517), (372, 378, 521, 526), (393, 386, 525, 523), (386, 379, 518, 525), (379, 441, 519, 518), (406, 407, 517, 516), (378, 385, 520, 521), (399, 406, 516, 522), (400, 393, 523, 524), (630, 534, 533, 628), (632, 535, 534, 630), (634, 536, 535, 632), (636, 537, 536, 634), (638, 538, 537, 636), (640, 539, 538, 638), (642, 540, 539, 640), (644, 541, 540, 642), (646, 542, 541, 644), (648, 543, 542, 646), (650, 544, 543, 648), (624, 531, 530, 622), (626, 532, 531, 624), (622, 530, 529, 620), (628, 533, 532, 626), (530, 531, 532, 533, 534, 535, 536, 537, 538, 539, 540, 541, 542, 543, 544, 528, 529), (617, 528, 544, 650), (548, 545, 546, 547), (547, 549, 550, 548), (552, 550, 549, 551), (554, 552, 551, 553), (556, 554, 553, 555), (558, 556, 555, 557), (560, 558, 557, 559), (562, 560, 559, 561), (564, 562, 561, 563), (545, 564, 563, 546), (378, 545, 548, 385), (570, 567, 568, 569), (569, 571, 572, 570), (574, 572, 571, 573), (576, 574, 573, 575), (566, 576, 575, 565), (580, 577, 578, 579), (582, 580, 579, 581), (584, 582, 581, 583), (567, 584, 583, 568), (565, 578, 577, 566), (514, 460, 578, 565), (588, 586, 585, 587), (590, 588, 587, 589), (592, 590, 589, 591), (594, 592, 591, 593), (596, 594, 593, 595), (598, 596, 595, 597), (600, 598, 597, 599), (602, 600, 599, 601), (604, 602, 601, 603), (606, 604, 603, 605), (608, 606, 605, 607), (610, 608, 607, 609), (612, 610, 609, 611), (614, 612, 611, 613), (616, 614, 613, 615), (586, 616, 615, 585), (587, 585, 615, 613, 611, 609, 607, 605, 603, 601, 599, 597, 595, 593, 591, 589), (622, 620, 619, 621), (624, 622, 621, 623), (626, 624, 623, 625), (628, 626, 625, 627), (630, 628, 627, 629), (632, 630, 629, 631), (634, 632, 631, 633), (636, 634, 633, 635), (638, 636, 635, 637), (640, 638, 637, 639), (642, 640, 639, 641), (644, 642, 641, 643), (646, 644, 643, 645), (648, 646, 645, 647), (650, 648, 647, 649), (617, 650, 649, 618), (621, 619, 618, 649, 647, 645, 643, 641, 639, 637, 635, 633, 631, 629, 627, 625, 623)])
me_cylinder_001.polygons.foreach_set('use_smooth', [1, 1, 1, 1, 1, 1, 1, 1, 1, 1, 1, 1, 1, 1, 1, 1, 1, 1, 1, 1, 1, 1, 1, 1, 1, 1, 1, 1, 1, 1, 1, 1, 1, 1, 1, 1, 1, 1, 1, 1, 1, 1, 1, 1, 1, 1, 1, 1, 1, 1, 1, 1, 1, 1, 1, 1, 1, 1, 1, 1, 1, 1, 1, 1, 1, 1, 1, 1, 1, 1, 1, 1, 1, 1, 1, 1, 1, 1, 1, 1, 1, 1, 1, 1, 1, 1, 1, 1, 1, 1, 1, 1, 1, 1, 1, 1, 1, 1, 1, 1, 1, 1, 1, 1, 1, 1, 1, 1, 1, 1, 1, 1, 1, 1, 1, 1, 1, 1, 1, 1, 1, 1, 1, 1, 1, 1, 1, 1, 1, 1, 1, 1, 1, 1, 1, 1, 1, 1, 1, 1, 1, 1, 1, 1, 1, 1, 1, 1, 1, 1, 1, 1, 1, 1, 1, 1, 1, 1, 1, 1, 1, 1, 1, 1, 1, 1, 1, 1, 1, 1, 1, 1, 1, 1, 1, 1, 1, 1, 1, 1, 1, 1, 1, 1, 1, 1, 1, 1, 1, 1, 1, 1, 1, 1, 1, 1, 1, 1, 1, 1, 1, 1, 1, 1, 1, 1, 1, 1, 1, 1, 1, 1, 1, 1, 1, 1, 1, 1, 1, 1, 1, 1, 1, 1, 1, 1, 1, 1, 1, 1, 1, 1, 1, 1, 1, 1, 1, 1, 1, 1, 1, 1, 1, 1, 1, 1, 1, 1, 1, 1, 1, 1, 1, 1, 1, 1, 1, 1, 1, 1, 1, 1, 1, 1, 1, 1, 1, 1, 1, 1, 1, 1, 1, 1, 1, 1, 1, 1, 1, 1, 1, 1, 1, 1, 1, 1, 1, 1, 1, 1, 1, 1, 1, 1, 1, 1, 1, 1, 1, 1, 1, 1, 1, 1, 1, 1, 1, 1, 1, 1, 1, 1, 1, 1, 1, 1, 1, 1, 1, 1, 1, 1, 1, 0, 0, 0, 0, 0, 0, 0, 0, 0, 0, 0, 0, 0, 0, 0, 0, 0, 0, 0, 0, 0, 0, 1, 1, 1, 1, 1, 1, 1, 1, 1, 1, 0, 0, 0, 1, 1, 1, 0, 0, 0, 0, 0, 0, 0, 1, 1, 1, 1, 0, 1, 1, 1, 1, 1, 1, 1, 1, 1, 1, 1, 1, 1, 1, 1, 1, 1, 1, 1, 1, 1, 1, 1, 1, 1, 1, 1, 1, 1, 1, 1, 1, 1, 1, 1, 1, 1, 1, 1, 0, 1, 1, 1, 1, 1, 1, 1, 1, 1, 0, 0, 0, 0, 0, 0, 0, 0, 0, 1, 1, 1, 1, 1, 1, 1, 1, 1, 1, 1, 1, 1, 1, 1, 1, 1, 1, 1, 1, 1, 1, 1, 1, 1, 1, 1, 1, 1, 1, 1, 1, 1, 0, 1, 1, 1, 0, 1, 1, 1, 1, 1, 1, 1, 1, 1, 0, 1, 1, 1, 1, 1, 1, 1, 1, 1, 0, 1, 1, 0, 1, 1, 1, 1, 0, 0, 0, 0, 0, 0, 1, 0, 1, 1, 1, 1, 1, 1, 1, 1, 1, 1, 0, 0, 1, 0, 0, 0, 0, 0, 0, 1, 0, 0, 0, 1, 1, 1, 1, 1, 1, 1, 1, 1, 1, 1, 1, 1, 1, 1, 0, 1, 1, 0, 1, 1, 1, 1, 1, 1, 1, 1, 1, 0, 1, 0, 0, 0, 0, 0, 0, 0, 1, 1, 1, 1, 1, 1, 1, 1, 1, 1, 1, 1, 1, 1, 1, 1, 1, 1, 1, 1, 1, 1, 1, 1, 1, 1, 1, 1, 1, 1, 1, 1, 1, 1, 1, 0])
me_cylinder_001.polygons.foreach_set('material_index', [0, 0, 0, 0, 0, 0, 0, 0, 0, 0, 0, 0, 0, 0, 0, 0, 0, 0, 0, 0, 0, 0, 0, 0, 0, 0, 0, 0, 0, 0, 0, 0, 0, 0, 0, 0, 0, 0, 0, 0, 0, 0, 0, 0, 0, 0, 0, 0, 0, 0, 0, 0, 0, 0, 0, 0, 0, 0, 0, 0, 0, 0, 0, 0, 0, 0, 0, 0, 0, 0, 0, 0, 0, 0, 0, 0, 0, 0, 0, 0, 0, 0, 0, 0, 0, 0, 0, 0, 0, 0, 0, 0, 0, 0, 0, 0, 0, 0, 0, 0, 0, 0, 0, 0, 0, 0, 0, 0, 0, 0, 0, 0, 0, 0, 0, 0, 0, 0, 0, 0, 0, 0, 0, 0, 0, 0, 0, 0, 0, 0, 0, 0, 0, 0, 0, 0, 0, 0, 0, 0, 0, 0, 0, 0, 0, 0, 0, 0, 0, 0, 0, 0, 0, 0, 0, 0, 0, 0, 0, 0, 0, 0, 0, 0, 0, 0, 0, 0, 0, 0, 0, 0, 0, 0, 0, 0, 0, 0, 0, 0, 0, 0, 0, 0, 0, 0, 0, 0, 0, 0, 0, 0, 0, 0, 0, 0, 0, 0, 0, 0, 0, 0, 0, 0, 0, 0, 0, 0, 0, 0, 0, 0, 0, 0, 0, 0, 0, 0, 0, 0, 0, 0, 0, 0, 0, 0, 0, 0, 0, 0, 0, 0, 0, 0, 0, 0, 0, 0, 0, 0, 0, 0, 0, 0, 0, 0, 0, 0, 0, 0, 0, 0, 0, 0, 0, 0, 0, 0, 0, 0, 0, 0, 0, 0, 0, 0, 0, 0, 0, 0, 0, 0, 0, 0, 0, 0, 0, 0, 0, 0, 0, 0, 0, 0, 0, 0, 0, 0, 0, 0, 0, 0, 0, 0, 0, 0, 0, 0, 0, 0, 0, 0, 0, 0, 0, 0, 0, 0, 0, 0, 0, 0, 0, 0, 0, 0, 0, 0, 0, 0, 0, 0, 0, 1, 1, 1, 1, 1, 1, 1, 1, 1, 1, 1, 1, 1, 1, 1, 1, 1, 1, 1, 1, 1, 1, 1, 1, 1, 1, 1, 1, 1, 1, 1, 1, 1, 1, 1, 1, 1, 1, 1, 1, 1, 1, 1, 1, 1, 1, 1, 1, 1, 1, 1, 1, 1, 1, 1, 1, 1, 1, 1, 1, 1, 1, 1, 1, 1, 1, 1, 1, 1, 1, 1, 1, 1, 1, 1, 1, 1, 1, 1, 1, 1, 1, 1, 1, 1, 1, 1, 1, 1, 1, 1, 1, 1, 1, 1, 1, 1, 1, 1, 1, 1, 1, 1, 1, 1, 1, 1, 1, 1, 1, 1, 1, 1, 1, 1, 1, 1, 1, 1, 1, 1, 1, 1, 1, 1, 1, 1, 1, 1, 1, 1, 1, 1, 1, 1, 1, 1, 1, 1, 1, 1, 1, 1, 1, 1, 1, 1, 1, 1, 1, 1, 1, 1, 1, 1, 1, 1, 1, 1, 1, 1, 1, 1, 1, 1, 1, 1, 1, 1, 1, 1, 1, 1, 1, 1, 1, 1, 1, 1, 1, 1, 1, 1, 1, 1, 1, 1, 1, 1, 1, 1, 1, 1, 1, 1, 1, 1, 1, 1, 1, 1, 1, 1, 1, 1, 1, 1, 1, 1, 1, 1, 1, 1, 1, 1, 1, 1, 1, 1, 1, 1, 1, 1, 1, 1, 1, 1, 1, 1, 1, 1, 1, 1, 1, 1, 1, 1, 1, 1, 1, 1, 1, 1, 0, 0, 0, 0, 0, 0, 0, 0, 0, 0, 0, 0, 0, 0, 0, 0, 0, 1, 1, 1, 1, 1, 1, 1, 1, 1, 1, 1, 1, 1, 1, 1, 1, 1])
_uv = me_cylinder_001.uv_layers.new(name='UVMap')
_uv.uv.foreach_set('vector', [0.0, 0.0, 0.9482, 0.0, 0.9482, 1.0, 0.0, 1.0, 0.0, 0.0, 0.9482, 0.0, 0.9482, 1.0, 0.0, 1.0, 0.0, 0.0, 0.9482, 0.0, 0.9482, 1.0, 0.0, 1.0, 0.0, 0.0, 0.9482, 0.0, 0.9482, 1.0, 0.0, 1.0, 0.0, 0.0, 0.9482, 0.0, 0.9482, 1.0, 0.0, 1.0, 0.0, 0.0, 0.9482, 0.0, 0.9482, 1.0, 0.0, 1.0, 0.0, 0.0, 0.9482, 0.0, 0.9482, 1.0, 0.0, 1.0, 0.0, 0.0, 0.9482, 0.0, 0.9482, 1.0, 0.0, 1.0, 0.0, 0.0, 0.9482, 0.0, 0.9482, 1.0, 0.0, 1.0, 0.0, 0.0, 0.9482, 0.0, 0.9482, 1.0, 0.0, 1.0, 0.0, 0.0, 0.9482, 0.0, 0.9482, 1.0, 0.0, 1.0, 0.0, 0.0, 0.9482, 0.0, 0.9482, 1.0, 0.0, 1.0, 0.0, 0.0, 0.9482, 0.0, 0.9482, 1.0, 0.0, 1.0, 0.0, 0.0, 0.9482, 0.0, 0.9482, 1.0, 0.0, 1.0, 0.0, 0.0, 0.9482, 0.0, 0.9482, 1.0, 0.0, 1.0, 0.0, 0.0, 0.9482, 0.0, 0.9482, 1.0, 0.0, 1.0, 0.5, 1.0, 0.6913, 0.9619, 0.8536, 0.8536, 0.9619, 0.6913, 1.0, 0.5, 0.9619, 0.3087, 0.8536, 0.1464, 0.6913, 0.03806, 0.5, 0.0, 0.3087, 0.03806, 0.1464, 0.1464, 0.03806, 0.3087, 0.0, 0.5, 0.03806, 0.6913, 0.1464, 0.8536, 0.3087, 0.9619, 0.8868, 0.5961, 0.8868, 0.5961, 0.8868, 0.5961, 0.8868, 0.5961, 0.8868, 0.5961, 0.8868, 0.5961, 0.8868, 0.5961, 0.8868, 0.5961, 0.8868, 0.5961, 0.8868, 0.5961, 0.8868, 0.5961, 0.8868, 0.5961, 0.8868, 0.5961, 0.8868, 0.5961, 0.8868, 0.5961, 0.8868, 0.5961, 0.8868, 0.5961, 0.8868, 0.5961, 0.8868, 0.5961, 0.8868, 0.5961, 0.8868, 0.5961, 0.8868, 0.5961, 0.8868, 0.5961, 0.8868, 0.5961, 0.8868, 0.5961, 0.8868, 0.5961, 0.8868, 0.5961, 0.8868, 0.5961, 0.8868, 0.5961, 0.8868, 0.5961, 0.8868, 0.5961, 0.8868, 0.5961, 0.8868, 0.5961, 0.8868, 0.5961, 0.8868, 0.5961, 0.8868, 0.5961, 0.8868, 0.5961, 0.8868, 0.5961, 0.8868, 0.5961, 0.8868, 0.5961, 0.8868, 0.5961, 0.8868, 0.5961, 0.8868, 0.5961, 0.8868, 0.5961, 0.8868, 0.5961, 0.8868, 0.5961, 0.8868, 0.5961, 0.8868, 0.5961, 0.8868, 0.5961, 0.8868, 0.5961, 0.8868, 0.5961, 0.8868, 0.5961, 0.8868, 0.5961, 0.8868, 0.5961, 0.8868, 0.5961, 0.8868, 0.5961, 0.8868, 0.5961, 0.8868, 0.5961, 0.8868, 0.5961, 0.8868, 0.5961, 0.8868, 0.5961, 0.8868, 0.5961, 0.8868, 0.5961, 0.8868, 0.5961, 0.8868, 0.5961, 0.8868, 0.5961, 0.8868, 0.5961, 0.8868, 0.5961, 0.8868, 0.5961, 0.8868, 0.5961, 0.8868, 0.5961, 0.8868, 0.5961, 0.8868, 0.5961, 0.8868, 0.5961, 0.8868, 0.5961, 0.8868, 0.5961, 0.8868, 0.5961, 0.8868, 0.5961, 0.8868, 0.5961, 0.8868, 0.5961, 0.8868, 0.5961, 0.8868, 0.5961, 0.8868, 0.5961, 0.8868, 0.5961, 0.8868, 0.5961, 0.8868, 0.5961, 0.8868, 0.5961, 0.8868, 0.5961, 0.8868, 0.5961, 0.8868, 0.5961, 0.8868, 0.5961, 0.8868, 0.5961, 0.8868, 0.5961, 0.8868, 0.5961, 0.8868, 0.5961, 0.8868, 0.5961, 0.8868, 0.5961, 0.8868, 0.5961, 0.8868, 0.5961, 0.8868, 0.5961, 0.8868, 0.5961, 0.8868, 0.5961, 0.8868, 0.5961, 0.8868, 0.5961, 0.8868, 0.5961, 0.8868, 0.5961, 0.8868, 0.5961, 0.8868, 0.5961, 0.8868, 0.5961, 0.8868, 0.5961, 0.8868, 0.5961, 0.8868, 0.5961, 0.8868, 0.5961, 0.8868, 0.5961, 0.8868, 0.5961, 0.8868, 0.5961, 0.8868, 0.5961, 0.8868, 0.5961, 0.8868, 0.5961, 0.8868, 0.5961, 0.8868, 0.5961, 0.8868, 0.5961, 0.8868, 0.5961, 0.8868, 0.5961, 0.8868, 0.5961, 0.8868, 0.5961, 0.8868, 0.5961, 0.8868, 0.5961, 0.8868, 0.5961, 0.8868, 0.5961, 0.8868, 0.5961, 0.8868, 0.5961, 0.8868, 0.5961, 0.8868, 0.5961, 0.8868, 0.5961, 0.8868, 0.5961, 0.8868, 0.5961, 0.8868, 0.5961, 0.8868, 0.5961, 0.8868, 0.5961, 0.8868, 0.5961, 0.8868, 0.5961, 0.8868, 0.5961, 0.8868, 0.5961, 0.8868, 0.5961, 0.8868, 0.5961, 0.8868, 0.5961, 0.8868, 0.5961, 0.8868, 0.5961, 0.8868, 0.5961, 0.8868, 0.5961, 0.8868, 0.5961, 0.8868, 0.5961, 0.8868, 0.5961, 0.8868, 0.5961, 0.8868, 0.5961, 0.8868, 0.5961, 0.8868, 0.5961, 0.8868, 0.5961, 0.8868, 0.5961, 0.8868, 0.5961, 0.8868, 0.5961, 0.8868, 0.5961, 0.8868, 0.5961, 0.8868, 0.5961, 0.8868, 0.5961, 0.8868, 0.5961, 0.8868, 0.5961, 0.8868, 0.5961, 0.8868, 0.5961, 0.8868, 0.5961, 0.8868, 0.5961, 0.8868, 0.5961, 0.8868, 0.5961, 0.8868, 0.5961, 0.8868, 0.5961, 0.8868, 0.5961, 0.8868, 0.5961, 0.8868, 0.5961, 0.8868, 0.5961, 0.8868, 0.5961, 0.8868, 0.5961, 0.8868, 0.5961, 0.8868, 0.5961, 0.8868, 0.5961, 0.8868, 0.5961, 0.8868, 0.5961, 0.8868, 0.5961, 0.8868, 0.5961, 0.8868, 0.5961, 0.8868, 0.5961, 0.8868, 0.5961, 0.8868, 0.5961, 0.8868, 0.5961, 0.8868, 0.5961, 0.8868, 0.5961, 0.8868, 0.5961, 0.8868, 0.5961, 0.8868, 0.5961, 0.8868, 0.5961, 0.8868, 0.5961, 0.8868, 0.5961, 0.8868, 0.5961, 0.8868, 0.5961, 0.8868, 0.5961, 0.8868, 0.5961, 0.8868, 0.5961, 0.8868, 0.5961, 0.8868, 0.5961, 0.8868, 0.5961, 0.8868, 0.5961, 0.8868, 0.5961, 0.8868, 0.5961, 0.8868, 0.5961, 0.8868, 0.5961, 0.8868, 0.5961, 0.8868, 0.5961, 0.8868, 0.5961, 0.8868, 0.5961, 0.8868, 0.5961, 0.8868, 0.5961, 0.8868, 0.5961, 0.8868, 0.5961, 0.8868, 0.5961, 0.8868, 0.5961, 0.8868, 0.5961, 0.8868, 0.5961, 0.8868, 0.5961, 0.8868, 0.5961, 0.8868, 0.5961, 0.8868, 0.5961, 0.8868, 0.5961, 0.8868, 0.5961, 0.8868, 0.5961, 0.8868, 0.5961, 0.8868, 0.5961, 0.8868, 0.5961, 0.8868, 0.5961, 0.8868, 0.5961, 0.8868, 0.5961, 0.8868, 0.5961, 0.8868, 0.5961, 0.8868, 0.5961, 0.8868, 0.5961, 0.8868, 0.5961, 0.8868, 0.5961, 0.8868, 0.5961, 0.8868, 0.5961, 0.8868, 0.5961, 0.8868, 0.5961, 0.8868, 0.5961, 0.8868, 0.5961, 0.8868, 0.5961, 0.8868, 0.5961, 0.8868, 0.5961, 0.8868, 0.5961, 0.8868, 0.5961, 0.8868, 0.5961, 0.8868, 0.5961, 0.8868, 0.5961, 0.8868, 0.5961, 0.8868, 0.5961, 0.8868, 0.5961, 0.8868, 0.5961, 0.8868, 0.5961, 0.8868, 0.5961, 0.8868, 0.5961, 0.8868, 0.5961, 0.8868, 0.5961, 0.8868, 0.5961, 0.8868, 0.5961, 0.8868, 0.5961, 0.8868, 0.5961, 0.8868, 0.5961, 0.8868, 0.5961, 0.8868, 0.5961, 0.8868, 0.5961, 0.8868, 0.5961, 0.8868, 0.5961, 0.8868, 0.5961, 0.8868, 0.5961, 0.8868, 0.5961, 0.8868, 0.5961, 0.8868, 0.5961, 0.8868, 0.5961, 0.8868, 0.5961, 0.8868, 0.5961, 0.8868, 0.5961, 0.8868, 0.5961, 0.8868, 0.5961, 0.8868, 0.5961, 0.8868, 0.5961, 0.8868, 0.5961, 0.8868, 0.5961, 0.8868, 0.5961, 0.8868, 0.5961, 0.8868, 0.5961, 0.8868, 0.5961, 0.8868, 0.5961, 0.8868, 0.5961, 0.8868, 0.5961, 0.8868, 0.5961, 0.8868, 0.5961, 0.8868, 0.5961, 0.8868, 0.5961, 0.8868, 0.5961, 0.8868, 0.5961, 0.8868, 0.5961, 0.8868, 0.5961, 0.8868, 0.5961, 0.8868, 0.5961, 0.8868, 0.5961, 0.8868, 0.5961, 0.8868, 0.5961, 0.8868, 0.5961, 0.8868, 0.5961, 0.8868, 0.5961, 0.8868, 0.5961, 0.8868, 0.5961, 0.8868, 0.5961, 0.8868, 0.5961, 0.8868, 0.5961, 0.8868, 0.5961, 0.8868, 0.5961, 0.8868, 0.5961, 0.8868, 0.5961, 0.8868, 0.5961, 0.8868, 0.5961, 0.8868, 0.5961, 0.8868, 0.5961, 0.8868, 0.5961, 0.8868, 0.5961, 0.8868, 0.5961, 0.8868, 0.5961, 0.8868, 0.5961, 0.8868, 0.5961, 0.8868, 0.5961, 0.8868, 0.5961, 0.8868, 0.5961, 0.8868, 0.5961, 0.8868, 0.5961, 0.8868, 0.5961, 0.8868, 0.5961, 0.8868, 0.5961, 0.8868, 0.5961, 0.8868, 0.5961, 0.8868, 0.5961, 0.8868, 0.5961, 0.8868, 0.5961, 0.8868, 0.5961, 0.8868, 0.5961, 0.8868, 0.5961, 0.8868, 0.5961, 0.8868, 0.5961, 0.8868, 0.5961, 0.8868, 0.5961, 0.8868, 0.5961, 0.8868, 0.5961, 0.8868, 0.5961, 0.8868, 0.5961, 0.8868, 0.5961, 0.8868, 0.5961, 0.8868, 0.5961, 0.8868, 0.5961, 0.8868, 0.5961, 0.8868, 0.5961, 0.8868, 0.5961, 0.8868, 0.5961, 0.8868, 0.5961, 0.8868, 0.5961, 0.8868, 0.5961, 0.8868, 0.5961, 0.8868, 0.5961, 0.8868, 0.5961, 0.8868, 0.5961, 0.8868, 0.5961, 0.8868, 0.5961, 0.8868, 0.5961, 0.8868, 0.5961, 0.8868, 0.5961, 0.8868, 0.5961, 0.8868, 0.5961, 0.8868, 0.5961, 0.8868, 0.5961, 0.8868, 0.5961, 0.8868, 0.5961, 0.8868, 0.5961, 0.8868, 0.5961, 0.8868, 0.5961, 0.8868, 0.5961, 0.8868, 0.5961, 0.8868, 0.5961, 0.8868, 0.5961, 0.8868, 0.5961, 0.8868, 0.5961, 0.8868, 0.5961, 0.8868, 0.5961, 0.8868, 0.5961, 0.8868, 0.5961, 0.8868, 0.5961, 0.8868, 0.5961, 0.8868, 0.5961, 0.8868, 0.5961, 0.8868, 0.5961, 0.8868, 0.5961, 0.8868, 0.5961, 0.8868, 0.5961, 0.8868, 0.5961, 0.8868, 0.5961, 0.8868, 0.5961, 0.8868, 0.5961, 0.8868, 0.5961, 0.8868, 0.5961, 0.8868, 0.5961, 0.8868, 0.5961, 0.8868, 0.5961, 0.8868, 0.5961, 0.8868, 0.5961, 0.8868, 0.5961, 0.8868, 0.5961, 0.8868, 0.5961, 0.8868, 0.5961, 0.8868, 0.5961, 0.8868, 0.5961, 0.8868, 0.5961, 0.8868, 0.5961, 0.8868, 0.5961, 0.8868, 0.5961, 0.8868, 0.5961, 0.8868, 0.5961, 0.8868, 0.5961, 0.8868, 0.5961, 0.8868, 0.5961, 0.8868, 0.5961, 0.8868, 0.5961, 0.8868, 0.5961, 0.8868, 0.5961, 0.8868, 0.5961, 0.8868, 0.5961, 0.8868, 0.5961, 0.8868, 0.5961, 0.8868, 0.5961, 0.8868, 0.5961, 0.8868, 0.5961, 0.8868, 0.5961, 0.8868, 0.5961, 0.8868, 0.5961, 0.8868, 0.5961, 0.8868, 0.5961, 0.8868, 0.5961, 0.8868, 0.5961, 0.8868, 0.5961, 0.8868, 0.5961, 0.8868, 0.5961, 0.8868, 0.5961, 0.8868, 0.5961, 0.8868, 0.5961, 0.8868, 0.5961, 0.8868, 0.5961, 0.8868, 0.5961, 0.8868, 0.5961, 0.8868, 0.5961, 0.8868, 0.5961, 0.8868, 0.5961, 0.8868, 0.5961, 0.8868, 0.5961, 0.8868, 0.5961, 0.8868, 0.5961, 0.8868, 0.5961, 0.8868, 0.5961, 0.8868, 0.5961, 0.8868, 0.5961, 0.8868, 0.5961, 0.8868, 0.5961, 0.8868, 0.5961, 0.8868, 0.5961, 0.8868, 0.5961, 0.8868, 0.5961, 0.8868, 0.5961, 0.8868, 0.5961, 0.8868, 0.5961, 0.8868, 0.5961, 0.8868, 0.5961, 0.8868, 0.5961, 0.8868, 0.5961, 0.8868, 0.5961, 0.8868, 0.5961, 0.8868, 0.5961, 0.8868, 0.5961, 0.8868, 0.5961, 0.8868, 0.5961, 0.8868, 0.5961, 0.8868, 0.5961, 0.8868, 0.5961, 0.8868, 0.5961, 0.8868, 0.5961, 0.8868, 0.5961, 0.8868, 0.5961, 0.8868, 0.5961, 0.8868, 0.5961, 0.8868, 0.5961, 0.8868, 0.5961, 0.8868, 0.5961, 0.8868, 0.5961, 0.8868, 0.5961, 0.8868, 0.5961, 0.8868, 0.5961, 0.8868, 0.5961, 0.8868, 0.5961, 0.8868, 0.5961, 0.8868, 0.5961, 0.8868, 0.5961, 0.8868, 0.5961, 0.8868, 0.5961, 0.8868, 0.5961, 0.8868, 0.5961, 0.8868, 0.5961, 0.8868, 0.5961, 0.8868, 0.5961, 0.8868, 0.5961, 0.8868, 0.5961, 0.8868, 0.5961, 0.8868, 0.5961, 0.8868, 0.5961, 0.8868, 0.5961, 0.8868, 0.5961, 0.8868, 0.5961, 0.8868, 0.5961, 0.8868, 0.5961, 0.8868, 0.5961, 0.8868, 0.5961, 0.8868, 0.5961, 0.8868, 0.5961, 0.8868, 0.5961, 0.8868, 0.5961, 0.8868, 0.5961, 0.8868, 0.5961, 0.8868, 0.5961, 0.8868, 0.5961, 0.8868, 0.5961, 0.8868, 0.5961, 0.8868, 0.5961, 0.8868, 0.5961, 0.8868, 0.5961, 0.8868, 0.5961, 0.8868, 0.5961, 0.8868, 0.5961, 0.8868, 0.5961, 0.8868, 0.5961, 0.8868, 0.5961, 0.8868, 0.5961, 0.8868, 0.5961, 0.8868, 0.5961, 0.8868, 0.5961, 0.8868, 0.5961, 0.8868, 0.5961, 0.8868, 0.5961, 0.8868, 0.5961, 0.8868, 0.5961, 0.8868, 0.5961, 0.8868, 0.5961, 0.8868, 0.5961, 0.8868, 0.5961, 0.8868, 0.5961, 0.8868, 0.5961, 0.8868, 0.5961, 0.8867, 0.5961, 0.8868, 0.5961, 0.8868, 0.5961, 0.8867, 0.5961, 0.8867, 0.5961, 0.8868, 0.5961, 0.8868, 0.5961, 0.8867, 0.5961, 0.8868, 0.5961, 0.8868, 0.5961, 0.8868, 0.5961, 0.8867, 0.596, 0.8867, 0.596, 0.8868, 0.5961, 0.8868, 0.5961, 0.8867, 0.596, 0.8868, 0.596, 0.8868, 0.5961, 0.8868, 0.5961, 0.8868, 0.596, 0.8868, 0.596, 0.8868, 0.5961, 0.8868, 0.5961, 0.8868, 0.596, 0.8868, 0.596, 0.8868, 0.5961, 0.8868, 0.5961, 0.8868, 0.596, 0.8868, 0.5961, 0.8868, 0.5961, 0.8868, 0.5961, 0.8868, 0.5961, 0.8868, 0.5961, 0.8868, 0.5961, 0.8868, 0.5961, 0.8868, 0.5961, 0.8868, 0.5961, 0.8868, 0.5961, 0.8868, 0.5961, 0.8868, 0.5961, 0.8868, 0.5961, 0.8868, 0.5961, 0.8868, 0.5961, 0.8868, 0.5961, 0.8867, 0.5961, 0.8868, 0.5961, 0.8868, 0.5961, 0.8867, 0.5961, 0.8867, 0.5961, 0.8867, 0.5961, 0.8867, 0.5961, 0.8867, 0.5961, 0.8867, 0.5961, 0.8867, 0.5961, 0.8867, 0.5961, 0.8867, 0.5961, 0.8867, 0.596, 0.8868, 0.5961, 0.8867, 0.596, 0.8867, 0.596, 0.8867, 0.596, 0.8867, 0.596, 0.8867, 0.596, 0.8867, 0.596, 0.8868, 0.596, 0.8868, 0.596, 0.8868, 0.596, 0.8868, 0.596, 0.8868, 0.596, 0.8868, 0.596, 0.8868, 0.596, 0.8868, 0.596, 0.8869, 0.596, 0.8868, 0.596, 0.8868, 0.596, 0.8869, 0.596, 0.8869, 0.5961, 0.8868, 0.5961, 0.8868, 0.5961, 0.8869, 0.5961, 0.8869, 0.5961, 0.8868, 0.5961, 0.8868, 0.5961, 0.8869, 0.5961, 0.8868, 0.5962, 0.8868, 0.5961, 0.8868, 0.5961, 0.8868, 0.5962, 0.8868, 0.5962, 0.8868, 0.5961, 0.8868, 0.5961, 0.8868, 0.5962, 0.8867, 0.5961, 0.8867, 0.5961, 0.8867, 0.5961, 0.8867, 0.5961, 0.8867, 0.5961, 0.8867, 0.5961, 0.8867, 0.5961, 0.8867, 0.5961, 0.8867, 0.596, 0.8867, 0.5961, 0.8867, 0.5961, 0.8867, 0.596, 0.8867, 0.596, 0.8867, 0.596, 0.8867, 0.596, 0.8866, 0.596, 0.8866, 0.5959, 0.8867, 0.596, 0.8867, 0.596, 0.8866, 0.5959, 0.8867, 0.5959, 0.8868, 0.596, 0.8868, 0.596, 0.8867, 0.5959, 0.8868, 0.5959, 0.8868, 0.596, 0.8868, 0.596, 0.8868, 0.5959, 0.887, 0.596, 0.8869, 0.596, 0.8869, 0.596, 0.887, 0.596, 0.887, 0.5961, 0.8869, 0.5961, 0.8869, 0.5961, 0.887, 0.5961, 0.887, 0.5962, 0.8869, 0.5961, 0.8869, 0.5961, 0.887, 0.5962, 0.8869, 0.5963, 0.8868, 0.5962, 0.8868, 0.5962, 0.8869, 0.5963, 0.8867, 0.5963, 0.8868, 0.5962, 0.8868, 0.5962, 0.8867, 0.5963, 0.8866, 0.5962, 0.8867, 0.5961, 0.8867, 0.5961, 0.8866, 0.5962, 0.8866, 0.5961, 0.8867, 0.5961, 0.8867, 0.5961, 0.8866, 0.5961, 0.8866, 0.596, 0.8867, 0.596, 0.8867, 0.596, 0.8866, 0.596, 0.8866, 0.596, 0.8867, 0.596, 0.8866, 0.596, 0.8864, 0.5958, 0.8865, 0.5957, 0.8866, 0.5959, 0.8866, 0.5959, 0.8865, 0.5957, 0.8867, 0.5957, 0.8867, 0.5959, 0.8867, 0.5959, 0.8867, 0.5957, 0.8869, 0.5957, 0.8868, 0.5959, 0.8868, 0.5959, 0.8869, 0.5957, 0.8871, 0.5959, 0.887, 0.596, 0.887, 0.596, 0.8871, 0.5959, 0.8872, 0.5961, 0.887, 0.5961, 0.887, 0.5961, 0.8872, 0.5961, 0.8871, 0.5963, 0.887, 0.5962, 0.887, 0.5962, 0.8871, 0.5963, 0.887, 0.5965, 0.8869, 0.5963, 0.8869, 0.5963, 0.887, 0.5965, 0.8867, 0.5965, 0.8867, 0.5963, 0.8867, 0.5963, 0.8867, 0.5965, 0.8865, 0.5964, 0.8866, 0.5962, 0.8866, 0.5962, 0.8865, 0.5964, 0.8864, 0.5961, 0.8866, 0.5961, 0.8866, 0.5961, 0.8864, 0.5961, 0.8864, 0.596, 0.8866, 0.596, 0.8866, 0.596, 0.8864, 0.596, 0.8864, 0.5958, 0.8866, 0.596, 0.8864, 0.5958, 0.8861, 0.5956, 0.8863, 0.5954, 0.8865, 0.5957, 0.8865, 0.5957, 0.8863, 0.5954, 0.8866, 0.5953, 0.8867, 0.5957, 0.8867, 0.5957, 0.8866, 0.5953, 0.8871, 0.5953, 0.8869, 0.5957, 0.8869, 0.5957, 0.8871, 0.5953, 0.8875, 0.5957, 0.8871, 0.5959, 0.8871, 0.5959, 0.8875, 0.5957, 0.8876, 0.5962, 0.8872, 0.5961, 0.8872, 0.5961, 0.8876, 0.5962, 0.8875, 0.5966, 0.8871, 0.5963, 0.8871, 0.5963, 0.8875, 0.5966, 0.8871, 0.5968, 0.887, 0.5965, 0.887, 0.5965, 0.8871, 0.5968, 0.8866, 0.5969, 0.8867, 0.5965, 0.8867, 0.5965, 0.8866, 0.5969, 0.8862, 0.5966, 0.8865, 0.5964, 0.8865, 0.5964, 0.8862, 0.5966, 0.886, 0.5962, 0.8864, 0.5961, 0.8864, 0.5961, 0.886, 0.5962, 0.886, 0.5958, 0.8864, 0.596, 0.8864, 0.596, 0.886, 0.5958, 0.8861, 0.5956, 0.8864, 0.5958, 0.8861, 0.5956, 0.8855, 0.5951, 0.8859, 0.5948, 0.8863, 0.5954, 0.8863, 0.5954, 0.8859, 0.5948, 0.8865, 0.5945, 0.8866, 0.5953, 0.8866, 0.5953, 0.8865, 0.5945, 0.8874, 0.5946, 0.8871, 0.5953, 0.8871, 0.5953, 0.8874, 0.5946, 0.8882, 0.5953, 0.8875, 0.5957, 0.8875, 0.5957, 0.8882, 0.5953, 0.8884, 0.5962, 0.8876, 0.5962, 0.8876, 0.5962, 0.8884, 0.5962, 0.8881, 0.597, 0.8875, 0.5966, 0.8875, 0.5966, 0.8881, 0.597, 0.8874, 0.5975, 0.8871, 0.5968, 0.8871, 0.5968, 0.8874, 0.5975, 0.8865, 0.5977, 0.8866, 0.5969, 0.8866, 0.5969, 0.8865, 0.5977, 0.8856, 0.5972, 0.8862, 0.5966, 0.8862, 0.5966, 0.8856, 0.5972, 0.8852, 0.5963, 0.886, 0.5962, 0.886, 0.5962, 0.8852, 0.5963, 0.8853, 0.5956, 0.886, 0.5958, 0.886, 0.5958, 0.8853, 0.5956, 0.8855, 0.5951, 0.8861, 0.5956, 0.8855, 0.5951, 0.8843, 0.5943, 0.885, 0.5936, 0.8859, 0.5948, 0.8859, 0.5948, 0.885, 0.5936, 0.8862, 0.593, 0.8865, 0.5945, 0.8865, 0.5945, 0.8862, 0.593, 0.8881, 0.5931, 0.8874, 0.5946, 0.8874, 0.5946, 0.8881, 0.5931, 0.8895, 0.5946, 0.8882, 0.5953, 0.8882, 0.5953, 0.8895, 0.5946, 0.8898, 0.5964, 0.8884, 0.5962, 0.8884, 0.5962, 0.8898, 0.5964, 0.8893, 0.5979, 0.8881, 0.597, 0.8881, 0.597, 0.8893, 0.5979, 0.8881, 0.5989, 0.8874, 0.5975, 0.8874, 0.5975, 0.8881, 0.5989, 0.8862, 0.5992, 0.8865, 0.5977, 0.8865, 0.5977, 0.8862, 0.5992, 0.8844, 0.5981, 0.8856, 0.5972, 0.8856, 0.5972, 0.8844, 0.5981, 0.8837, 0.5965, 0.8852, 0.5963, 0.8852, 0.5963, 0.8837, 0.5965, 0.8839, 0.5951, 0.8853, 0.5956, 0.8853, 0.5956, 0.8839, 0.5951, 0.8843, 0.5943, 0.8855, 0.5951, 0.8843, 0.5943, 0.8818, 0.5925, 0.8832, 0.5911, 0.885, 0.5936, 0.885, 0.5936, 0.8832, 0.5911, 0.8857, 0.5901, 0.8862, 0.593, 0.8862, 0.593, 0.8857, 0.5901, 0.8892, 0.5905, 0.8881, 0.5931, 0.8881, 0.5931, 0.8892, 0.5905, 0.8921, 0.5931, 0.8895, 0.5946, 0.8895, 0.5946, 0.8921, 0.5931, 0.8929, 0.5968, 0.8898, 0.5964, 0.8898, 0.5964, 0.8929, 0.5968, 0.8918, 0.5997, 0.8893, 0.5979, 0.8893, 0.5979, 0.8918, 0.5997, 0.8893, 0.6016, 0.8881, 0.5989, 0.8881, 0.5989, 0.8893, 0.6016, 0.8856, 0.6021, 0.8862, 0.5992, 0.8862, 0.5992, 0.8856, 0.6021, 0.8822, 0.6001, 0.8844, 0.5981, 0.8844, 0.5981, 0.8822, 0.6001, 0.8808, 0.5969, 0.8837, 0.5965, 0.8837, 0.5965, 0.8808, 0.5969, 0.881, 0.5943, 0.8839, 0.5951, 0.8839, 0.5951, 0.881, 0.5943, 0.8818, 0.5925, 0.8843, 0.5943, 0.8818, 0.5925, 0.8771, 0.5891, 0.8797, 0.5862, 0.8832, 0.5911, 0.8832, 0.5911, 0.8797, 0.5862, 0.8847, 0.5843, 0.8857, 0.5901, 0.8857, 0.5901, 0.8847, 0.5843, 0.8914, 0.5852, 0.8892, 0.5905, 0.8892, 0.5905, 0.8914, 0.5852, 0.897, 0.5903, 0.8921, 0.5931, 0.8921, 0.5931, 0.897, 0.5903, 0.8987, 0.5974, 0.8929, 0.5968, 0.8929, 0.5968, 0.8987, 0.5974, 0.8967, 0.6032, 0.8918, 0.5997, 0.8918, 0.5997, 0.8967, 0.6032, 0.8918, 0.607, 0.8893, 0.6016, 0.8893, 0.6016, 0.8918, 0.607, 0.8844, 0.6077, 0.8856, 0.6021, 0.8856, 0.6021, 0.8844, 0.6077, 0.8779, 0.6038, 0.8822, 0.6001, 0.8822, 0.6001, 0.8779, 0.6038, 0.8752, 0.5978, 0.8808, 0.5969, 0.8808, 0.5969, 0.8752, 0.5978, 0.8753, 0.5926, 0.881, 0.5943, 0.881, 0.5943, 0.8753, 0.5926, 0.8771, 0.5891, 0.8818, 0.5925, 0.8771, 0.5891, 0.8676, 0.5819, 0.8731, 0.5764, 0.8797, 0.5862, 0.8797, 0.5862, 0.8731, 0.5764, 0.8831, 0.5731, 0.8847, 0.5843, 0.8847, 0.5843, 0.8831, 0.5731, 0.896, 0.5751, 0.8914, 0.5852, 0.8914, 0.5852, 0.896, 0.5751, 0.908, 0.5848, 0.897, 0.5903, 0.897, 0.5903, 0.908, 0.5848, 0.9098, 0.599, 0.8987, 0.5974, 0.8987, 0.5974, 0.9098, 0.599, 0.9056, 0.61, 0.8967, 0.6032, 0.8967, 0.6032, 0.9056, 0.61, 0.8961, 0.6169, 0.8918, 0.607, 0.8918, 0.607, 0.8961, 0.6169, 0.8822, 0.619, 0.8844, 0.6077, 0.8844, 0.6077, 0.8822, 0.619, 0.8696, 0.6111, 0.8779, 0.6038, 0.8779, 0.6038, 0.8696, 0.6111, 0.8635, 0.5995, 0.8752, 0.5978, 0.8752, 0.5978, 0.8635, 0.5995, 0.8641, 0.589, 0.8753, 0.5926, 0.8753, 0.5926, 0.8641, 0.589, 0.8676, 0.5819, 0.8771, 0.5891, 0.8676, 0.5819, 0.8483, 0.5674, 0.86, 0.557, 0.8731, 0.5764, 0.8731, 0.5764, 0.86, 0.557, 0.8803, 0.5486, 0.8831, 0.5731, 0.8831, 0.5731, 0.8803, 0.5486, 0.9066, 0.5548, 0.896, 0.5751, 0.896, 0.5751, 0.9066, 0.5548, 0.9265, 0.5757, 0.908, 0.5848, 0.908, 0.5848, 0.9265, 0.5757, 0.9312, 0.6024, 0.9098, 0.599, 0.9098, 0.599, 0.9312, 0.6024, 0.9219, 0.6223, 0.9056, 0.61, 0.9056, 0.61, 0.9219, 0.6223, 0.9053, 0.6361, 0.8961, 0.6169, 0.8961, 0.6169, 0.9053, 0.6361, 0.8789, 0.6395, 0.8822, 0.619, 0.8822, 0.619, 0.8789, 0.6395, 0.853, 0.6273, 0.8696, 0.6111, 0.8696, 0.6111, 0.853, 0.6273, 0.8393, 0.6038, 0.8635, 0.5995, 0.8635, 0.5995, 0.8393, 0.6038, 0.8411, 0.5817, 0.8641, 0.589, 0.8641, 0.589, 0.8411, 0.5817, 0.8483, 0.5674, 0.8676, 0.5819, 0.8483, 0.5674, 0.8111, 0.5405, 0.8322, 0.518, 0.86, 0.557, 0.86, 0.557, 0.8322, 0.518, 0.8733, 0.4996, 0.8803, 0.5486, 0.8803, 0.5486, 0.8733, 0.4996, 0.9337, 0.5093, 0.9066, 0.5548, 0.9066, 0.5548, 0.9337, 0.5093, 0.9678, 0.5606, 0.9265, 0.5757, 0.9265, 0.5757, 0.9678, 0.5606, 0.9678, 0.6108, 0.9312, 0.6024, 0.9312, 0.6024, 0.9678, 0.6108, 0.9504, 0.6436, 0.9219, 0.6223, 0.9219, 0.6223, 0.9504, 0.6436, 0.9238, 0.6723, 0.9053, 0.6361, 0.9053, 0.6361, 0.9238, 0.6723, 0.8736, 0.6819, 0.8789, 0.6395, 0.8789, 0.6395, 0.8736, 0.6819, 0.8208, 0.6595, 0.853, 0.6273, 0.853, 0.6273, 0.8208, 0.6595, 0.7932, 0.6112, 0.8393, 0.6038, 0.8393, 0.6038, 0.7932, 0.6112, 0.7966, 0.5674, 0.8411, 0.5817, 0.8411, 0.5817, 0.7966, 0.5674, 0.8111, 0.5405, 0.8483, 0.5674, 0.0, 0.0, 1.0, 0.0, 1.0, 1.0, 0.0, 1.0, 0.0, 0.0, 1.0, 0.0, 1.0, 1.0, 0.0, 1.0, 0.0, 0.0, 1.0, 0.0, 1.0, 1.0, 0.0, 1.0, 0.0, 0.0, 1.0, 0.0, 1.0, 1.0, 0.0, 1.0, 0.0, 0.0, 1.0, 0.0, 1.0, 1.0, 0.0, 1.0, 0.0, 0.0, 1.0, 0.0, 1.0, 1.0, 0.0, 1.0, 0.0, 0.0, 1.0, 0.0, 1.0, 1.0, 0.0, 1.0, 0.0, 0.0, 1.0, 0.0, 1.0, 1.0, 0.0, 1.0, 0.0, 0.0, 1.0, 0.0, 1.0, 1.0, 0.0, 1.0, 0.0, 0.0, 1.0, 0.0, 1.0, 1.0, 0.0, 1.0, 0.0, 0.0, 1.0, 0.0, 1.0, 1.0, 0.0, 1.0, 0.0, 0.0, 1.0, 0.0, 1.0, 1.0, 0.0, 1.0, 0.0, 0.0, 1.0, 0.0, 1.0, 1.0, 0.0, 1.0, 0.0, 0.0, 1.0, 0.0, 1.0, 1.0, 0.0, 1.0, 0.5, 1.0, 0.6913, 0.9619, 0.8536, 0.8536, 0.9619, 0.6913, 1.0, 0.5, 0.9619, 0.3087, 0.8536, 0.1464, 0.6913, 0.03806, 0.5, 0.0, 0.3087, 0.03806, 0.1464, 0.1464, 0.03806, 0.3087, 0.0, 0.5, 0.03806, 0.6913, 0.1464, 0.8536, 0.3087, 0.9619, 0.0, 0.0, 1.0, 0.0, 1.0, 1.0, 0.0, 1.0, 0.0, 0.0, 1.0, 0.0, 1.0, 1.0, 0.0, 1.0, 0.5, 1.0, 0.6913, 0.9619, 0.8536, 0.8536, 0.9619, 0.6913, 1.0, 0.5, 0.9619, 0.3087, 0.8536, 0.1464, 0.6913, 0.03806, 0.5, 0.0, 0.3087, 0.03806, 0.1464, 0.1464, 0.03806, 0.3087, 0.0, 0.5, 0.03806, 0.6913, 0.1464, 0.8536, 0.3087, 0.9619, 0.0, 0.0, 1.0, 0.0, 1.0, 1.0, 0.0, 1.0, 0.0, 0.0, 1.0, 0.0, 1.0, 1.0, 0.0, 1.0, 0.0, 0.0, 1.0, 0.0, 1.0, 1.0, 0.0, 1.0, 0.0, 0.0, 1.0, 0.0, 1.0, 1.0, 0.0, 1.0, 0.0, 0.0, 1.0, 0.0, 1.0, 1.0, 0.0, 1.0, 0.0, 0.0, 1.0, 0.0, 1.0, 1.0, 0.0, 1.0, 0.0, 0.0, 1.0, 0.0, 1.0, 1.0, 0.0, 1.0, 0.0, 0.0, 1.0, 0.0, 1.0, 1.0, 0.0, 1.0, 0.0, 0.0, 1.0, 0.0, 1.0, 1.0, 0.0, 1.0, 0.0, 0.0, 1.0, 0.0, 1.0, 1.0, 0.0, 1.0, 0.0, 0.0, 1.0, 0.0, 1.0, 1.0, 0.0, 1.0, 0.0, 0.0, 1.0, 0.0, 1.0, 1.0, 0.0, 1.0, 0.0, 0.0, 1.0, 0.0, 1.0, 1.0, 0.0, 1.0, 0.0, 0.0, 1.0, 0.0, 1.0, 1.0, 0.0, 1.0, 0.0, 0.0, 1.0, 0.0, 1.0, 1.0, 0.0, 1.0, 0.0, 0.0, 1.0, 0.0, 1.0, 1.0, 0.0, 1.0, 0.0, 0.0, 1.0, 0.0, 1.0, 1.0, 0.0, 1.0, 0.0, 0.0, 1.0, 0.0, 1.0, 1.0, 0.0, 1.0, 0.0, 0.0, 1.0, 0.0, 1.0, 1.0, 0.0, 1.0, 0.0, 0.0, 1.0, 0.0, 1.0, 1.0, 0.0, 1.0, 0.0, 0.0, 1.0, 0.0, 1.0, 1.0, 0.0, 1.0, 0.0, 0.0, 1.0, 0.0, 1.0, 1.0, 0.0, 1.0, 0.3238, 0.3105, 0.3366, 0.3399, 0.2486, 0.3521, 0.2694, 0.3131, 0.3161, 0.2811, 0.3238, 0.3105, 0.2694, 0.3131, 0.2909, 0.2793, 0.3131, 0.2514, 0.3161, 0.2811, 0.2909, 0.2793, 0.8096, 0.3491, 0.8025, 0.3394, 0.8016, 0.1695, 0.8103, 0.1658, 0.377, 0.3962, 0.4166, 0.4324, 0.1896, 0.4993, 0.2103, 0.4402, 0.3545, 0.3685, 0.377, 0.3962, 0.2103, 0.4402, 0.2288, 0.3949, 0.3366, 0.3399, 0.3545, 0.3685, 0.2288, 0.3949, 0.2486, 0.3521, 0.2486, 0.3521, 0.2288, 0.3949, 0.1192, 0.3136, 0.1738, 0.2949, 0.2694, 0.3131, 0.2486, 0.3521, 0.1738, 0.2949, 0.2255, 0.2777, 0.2909, 0.2793, 0.2694, 0.3131, 0.2255, 0.2777, 0.2723, 0.2629, 0.3131, 0.2514, 0.2909, 0.2793, 0.2723, 0.2629, 0.4657, 0.403, 0.4523, 0.4208, 0.4301, 0.2995, 0.4363, 0.2999, 0.2857, 0.6759, 0.2782, 0.6566, 0.2944, 0.6527, 0.3041, 0.6583, 0.2103, 0.4402, 0.1896, 0.4993, 0.0001871, 0.3594, 0.06346, 0.3333, 0.2288, 0.3949, 0.2103, 0.4402, 0.06346, 0.3333, 0.1192, 0.3136, 0.7143, 0.1935, 0.6158, 0.1144, 0.6388, 0.07818, 0.7718, 0.1794, 0.514, 0.6896, 0.4544, 0.7154, 0.4495, 0.6736, 0.4979, 0.6705, 0.06346, 0.3333, 0.0001871, 0.3594, 0.0001873, 0.1363, 0.0663, 0.1623, 0.1192, 0.3136, 0.06346, 0.3333, 0.0663, 0.1623, 0.12, 0.184, 0.1738, 0.2949, 0.1192, 0.3136, 0.12, 0.184, 0.1734, 0.2046, 0.2255, 0.2777, 0.1738, 0.2949, 0.1734, 0.2046, 0.2248, 0.2235, 0.2723, 0.2629, 0.2255, 0.2777, 0.2248, 0.2235, 0.2719, 0.2395, 0.3131, 0.2514, 0.2723, 0.2629, 0.2719, 0.2395, 0.1734, 0.2046, 0.12, 0.184, 0.2313, 0.1056, 0.25, 0.1489, 0.2248, 0.2235, 0.1734, 0.2046, 0.25, 0.1489, 0.27, 0.1886, 0.2719, 0.2395, 0.2248, 0.2235, 0.27, 0.1886, 0.2911, 0.2232, 0.3131, 0.2514, 0.2719, 0.2395, 0.2911, 0.2232, 0.2782, 0.6566, 0.2796, 0.643, 0.2957, 0.6489, 0.2944, 0.6527, 0.0663, 0.1623, 0.0001873, 0.1363, 0.1946, 0.0001871, 0.2139, 0.05979, 0.12, 0.184, 0.0663, 0.1623, 0.2139, 0.05979, 0.2313, 0.1056, 0.2139, 0.05979, 0.1946, 0.0001871, 0.4201, 0.07188, 0.3798, 0.1074, 0.2313, 0.1056, 0.2139, 0.05979, 0.3798, 0.1074, 0.3567, 0.1347, 0.25, 0.1489, 0.2313, 0.1056, 0.3567, 0.1347, 0.3383, 0.163, 0.27, 0.1886, 0.25, 0.1489, 0.3383, 0.163, 0.3248, 0.1922, 0.2911, 0.2232, 0.27, 0.1886, 0.3248, 0.1922, 0.3166, 0.2217, 0.3131, 0.2514, 0.2911, 0.2232, 0.3166, 0.2217, 0.4905, 0.1326, 0.4511, 0.2036, 0.438, 0.2042, 0.4702, 0.1037, 0.3248, 0.1922, 0.3383, 0.163, 0.376, 0.2077, 0.3568, 0.2168, 0.3166, 0.2217, 0.3248, 0.1922, 0.3568, 0.2168, 0.3356, 0.2312, 0.3131, 0.2514, 0.3166, 0.2217, 0.3356, 0.2312, 0.4511, 0.2036, 0.4423, 0.2388, 0.4339, 0.2392, 0.438, 0.2042, 0.4201, 0.07188, 0.45, 0.07601, 0.4286, 0.2042, 0.4197, 0.2006, 0.3798, 0.1074, 0.4201, 0.07188, 0.4197, 0.2006, 0.4063, 0.201, 0.3567, 0.1347, 0.3798, 0.1074, 0.4063, 0.201, 0.3925, 0.2029, 0.3383, 0.163, 0.3567, 0.1347, 0.3925, 0.2029, 0.376, 0.2077, 0.4197, 0.2006, 0.4286, 0.2042, 0.4275, 0.2382, 0.4214, 0.238, 0.4063, 0.201, 0.4197, 0.2006, 0.4214, 0.238, 0.4124, 0.2382, 0.3925, 0.2029, 0.4063, 0.201, 0.4124, 0.2382, 0.4017, 0.2381, 0.376, 0.2077, 0.3925, 0.2029, 0.4017, 0.2381, 0.3881, 0.2388, 0.3568, 0.2168, 0.376, 0.2077, 0.3881, 0.2388, 0.3697, 0.2408, 0.3356, 0.2312, 0.3568, 0.2168, 0.3697, 0.2408, 0.345, 0.2448, 0.3131, 0.2514, 0.3356, 0.2312, 0.345, 0.2448, 0.4423, 0.2388, 0.4417, 0.2659, 0.4331, 0.2649, 0.4339, 0.2392, 0.3697, 0.2408, 0.3881, 0.2388, 0.3876, 0.2649, 0.369, 0.2629, 0.345, 0.2448, 0.3697, 0.2408, 0.369, 0.2629, 0.3445, 0.2588, 0.3131, 0.2514, 0.345, 0.2448, 0.3445, 0.2588, 0.4417, 0.2659, 0.4499, 0.3012, 0.437, 0.3, 0.4331, 0.2649, 0.4214, 0.238, 0.4275, 0.2382, 0.4271, 0.2661, 0.421, 0.2664, 0.4124, 0.2382, 0.4214, 0.238, 0.421, 0.2664, 0.412, 0.2659, 0.4017, 0.2381, 0.4124, 0.2382, 0.412, 0.2659, 0.4017, 0.2657, 0.3881, 0.2388, 0.4017, 0.2381, 0.4017, 0.2657, 0.3876, 0.2649, 0.412, 0.2659, 0.421, 0.2664, 0.4185, 0.3027, 0.4054, 0.3031, 0.4017, 0.2657, 0.412, 0.2659, 0.4054, 0.3031, 0.3917, 0.301, 0.3876, 0.2649, 0.4017, 0.2657, 0.3917, 0.301, 0.3751, 0.2959, 0.369, 0.2629, 0.3876, 0.2649, 0.3751, 0.2959, 0.356, 0.2866, 0.3445, 0.2588, 0.369, 0.2629, 0.356, 0.2866, 0.3351, 0.2721, 0.3131, 0.2514, 0.3445, 0.2588, 0.3351, 0.2721, 0.6484, 0.4601, 0.6366, 0.4339, 0.774, 0.3295, 0.8001, 0.3377, 0.421, 0.2664, 0.4271, 0.2661, 0.4277, 0.2996, 0.4185, 0.3027, 0.3351, 0.2721, 0.356, 0.2866, 0.3238, 0.3105, 0.3161, 0.2811, 0.3131, 0.2514, 0.3351, 0.2721, 0.3161, 0.2811, 0.4905, 0.1326, 0.4702, 0.1037, 0.6388, 0.07818, 0.6158, 0.1144, 0.4185, 0.3027, 0.4277, 0.2996, 0.4462, 0.4284, 0.4166, 0.4324, 0.4054, 0.3031, 0.4185, 0.3027, 0.4166, 0.4324, 0.377, 0.3962, 0.3917, 0.301, 0.4054, 0.3031, 0.377, 0.3962, 0.3545, 0.3685, 0.3751, 0.2959, 0.3917, 0.301, 0.3545, 0.3685, 0.3366, 0.3399, 0.356, 0.2866, 0.3751, 0.2959, 0.3366, 0.3399, 0.3238, 0.3105, 0.5081, 0.6624, 0.5073, 0.667, 0.4979, 0.6705, 0.4973, 0.6607, 0.4973, 0.6607, 0.4979, 0.6705, 0.4495, 0.6736, 0.4471, 0.6565, 0.4471, 0.6565, 0.4495, 0.6736, 0.357, 0.668, 0.3587, 0.6507, 0.3587, 0.6507, 0.357, 0.668, 0.3041, 0.6583, 0.3056, 0.6479, 0.3056, 0.6479, 0.3041, 0.6583, 0.2944, 0.6527, 0.2957, 0.6489, 0.5225, 0.6704, 0.514, 0.6896, 0.4979, 0.6705, 0.5073, 0.667, 0.3458, 0.7087, 0.2857, 0.6759, 0.3041, 0.6583, 0.357, 0.668, 0.5219, 0.6585, 0.5225, 0.6704, 0.5073, 0.667, 0.5081, 0.6624, 0.4544, 0.7154, 0.3458, 0.7087, 0.357, 0.668, 0.4495, 0.6736, 0.5239, 0.2926, 0.5578, 0.2917, 0.5717, 0.3146, 0.5181, 0.3124, 0.5276, 0.2717, 0.5438, 0.2701, 0.5578, 0.2917, 0.5239, 0.2926, 0.5291, 0.2535, 0.5438, 0.2701, 0.5276, 0.2717, 0.5023, 0.3486, 0.5961, 0.3619, 0.6125, 0.3949, 0.4877, 0.3731, 0.5112, 0.3302, 0.5842, 0.3372, 0.5961, 0.3619, 0.5023, 0.3486, 0.5181, 0.3124, 0.5717, 0.3146, 0.5842, 0.3372, 0.5112, 0.3302, 0.5717, 0.3146, 0.6142, 0.2802, 0.6443, 0.2904, 0.5842, 0.3372, 0.5578, 0.2917, 0.5835, 0.27, 0.6142, 0.2802, 0.5717, 0.3146, 0.5438, 0.2701, 0.5552, 0.2606, 0.5835, 0.27, 0.5578, 0.2917, 0.5291, 0.2535, 0.5552, 0.2606, 0.5438, 0.2701, 0.5961, 0.3619, 0.6756, 0.3014, 0.7118, 0.3163, 0.6125, 0.3949, 0.5842, 0.3372, 0.6443, 0.2904, 0.6756, 0.3014, 0.5961, 0.3619, 0.6756, 0.3014, 0.6758, 0.2073, 0.7143, 0.1935, 0.7118, 0.3163, 0.6443, 0.2904, 0.6453, 0.2184, 0.6758, 0.2073, 0.6756, 0.3014, 0.6142, 0.2802, 0.6153, 0.2284, 0.6453, 0.2184, 0.6443, 0.2904, 0.5835, 0.27, 0.5844, 0.2383, 0.6153, 0.2284, 0.6142, 0.2802, 0.5552, 0.2606, 0.5556, 0.2473, 0.5844, 0.2383, 0.5835, 0.27, 0.5291, 0.2535, 0.5556, 0.2473, 0.5552, 0.2606, 0.6153, 0.2284, 0.5733, 0.1933, 0.5863, 0.1709, 0.6453, 0.2184, 0.5844, 0.2383, 0.559, 0.2159, 0.5733, 0.1933, 0.6153, 0.2284, 0.5556, 0.2473, 0.5444, 0.2374, 0.559, 0.2159, 0.5844, 0.2383, 0.5291, 0.2535, 0.5444, 0.2374, 0.5556, 0.2473, 0.6758, 0.2073, 0.5986, 0.1467, 0.6158, 0.1144, 0.7143, 0.1935, 0.6453, 0.2184, 0.5863, 0.1709, 0.5986, 0.1467, 0.6758, 0.2073, 0.5986, 0.1467, 0.5046, 0.1575, 0.4905, 0.1326, 0.6158, 0.1144, 0.5863, 0.1709, 0.513, 0.1762, 0.5046, 0.1575, 0.5986, 0.1467, 0.5733, 0.1933, 0.5196, 0.1942, 0.513, 0.1762, 0.5863, 0.1709, 0.559, 0.2159, 0.5249, 0.2142, 0.5196, 0.1942, 0.5733, 0.1933, 0.5444, 0.2374, 0.5281, 0.2353, 0.5249, 0.2142, 0.559, 0.2159, 0.5291, 0.2535, 0.5281, 0.2353, 0.5444, 0.2374, 0.5249, 0.2142, 0.5, 0.2274, 0.4863, 0.2184, 0.5196, 0.1942, 0.5281, 0.2353, 0.5143, 0.2401, 0.5, 0.2274, 0.5249, 0.2142, 0.5291, 0.2535, 0.5143, 0.2401, 0.5281, 0.2353, 0.456, 0.08378, 0.469, 0.102, 0.4373, 0.2042, 0.4311, 0.2045, 0.5046, 0.1575, 0.4633, 0.2077, 0.4511, 0.2036, 0.4905, 0.1326, 0.513, 0.1762, 0.4744, 0.2123, 0.4633, 0.2077, 0.5046, 0.1575, 0.5196, 0.1942, 0.4863, 0.2184, 0.4744, 0.2123, 0.513, 0.1762, 0.4294, 0.2383, 0.4311, 0.2045, 0.4373, 0.2042, 0.4334, 0.2392, 0.4633, 0.2077, 0.4518, 0.2396, 0.4423, 0.2388, 0.4511, 0.2036, 0.4744, 0.2123, 0.4614, 0.2405, 0.4518, 0.2396, 0.4633, 0.2077, 0.4863, 0.2184, 0.4731, 0.2419, 0.4614, 0.2405, 0.4744, 0.2123, 0.5, 0.2274, 0.4884, 0.2444, 0.4731, 0.2419, 0.4863, 0.2184, 0.5143, 0.2401, 0.5069, 0.2486, 0.4884, 0.2444, 0.5, 0.2274, 0.5291, 0.2535, 0.5069, 0.2486, 0.5143, 0.2401, 0.4884, 0.2444, 0.4885, 0.2616, 0.4732, 0.2637, 0.4731, 0.2419, 0.5069, 0.2486, 0.507, 0.258, 0.4885, 0.2616, 0.4884, 0.2444, 0.5291, 0.2535, 0.507, 0.258, 0.5069, 0.2486, 0.4294, 0.2383, 0.4334, 0.2392, 0.4326, 0.265, 0.4289, 0.2659, 0.4518, 0.2396, 0.4513, 0.2654, 0.4417, 0.2659, 0.4423, 0.2388, 0.4614, 0.2405, 0.4613, 0.2647, 0.4513, 0.2654, 0.4518, 0.2396, 0.4731, 0.2419, 0.4732, 0.2637, 0.4613, 0.2647, 0.4614, 0.2405, 0.4513, 0.2654, 0.4623, 0.2975, 0.4499, 0.3012, 0.4417, 0.2659, 0.4613, 0.2647, 0.4735, 0.2932, 0.4623, 0.2975, 0.4513, 0.2654, 0.4732, 0.2637, 0.4856, 0.2875, 0.4735, 0.2932, 0.4613, 0.2647, 0.4885, 0.2616, 0.4995, 0.2789, 0.4856, 0.2875, 0.4732, 0.2637, 0.507, 0.258, 0.5141, 0.2666, 0.4995, 0.2789, 0.4885, 0.2616, 0.5291, 0.2535, 0.5141, 0.2666, 0.507, 0.258, 0.4289, 0.2659, 0.4326, 0.265, 0.4363, 0.2999, 0.4301, 0.2995, 0.5141, 0.2666, 0.5276, 0.2717, 0.5239, 0.2926, 0.4995, 0.2789, 0.5291, 0.2535, 0.5276, 0.2717, 0.5141, 0.2666, 0.4523, 0.4208, 0.4657, 0.403, 0.6366, 0.4339, 0.6484, 0.4601, 0.4623, 0.2975, 0.5023, 0.3486, 0.4877, 0.3731, 0.4499, 0.3012, 0.4735, 0.2932, 0.5112, 0.3302, 0.5023, 0.3486, 0.4623, 0.2975, 0.4856, 0.2875, 0.5181, 0.3124, 0.5112, 0.3302, 0.4735, 0.2932, 0.4995, 0.2789, 0.5239, 0.2926, 0.5181, 0.3124, 0.4856, 0.2875, 0.5576, 0.8214, 0.4384, 0.9003, 0.4354, 0.8764, 0.5459, 0.8032, 0.3318, 0.9296, 0.4354, 0.8764, 0.4384, 0.9003, 0.336, 0.9571, 0.2266, 0.9288, 0.3318, 0.9296, 0.336, 0.9571, 0.2259, 0.9564, 0.122, 0.8777, 0.2266, 0.9288, 0.2259, 0.9564, 0.1183, 0.9014, 0.01231, 0.8032, 0.122, 0.8777, 0.1183, 0.9014, 0.0001871, 0.821, 0.64, 0.07587, 0.6522, 0.05051, 0.7991, 0.1705, 0.7749, 0.1785, 0.7118, 0.3163, 0.7143, 0.1935, 0.7718, 0.1794, 0.7707, 0.3286, 0.469, 0.102, 0.456, 0.08378, 0.6522, 0.05051, 0.64, 0.07587, 0.4499, 0.3012, 0.4877, 0.3731, 0.4669, 0.4013, 0.437, 0.3, 0.4277, 0.2996, 0.4295, 0.2995, 0.451, 0.4225, 0.4462, 0.4284, 0.4271, 0.2661, 0.4285, 0.2659, 0.4295, 0.2995, 0.4277, 0.2996, 0.4275, 0.2382, 0.4289, 0.2382, 0.4285, 0.2659, 0.4271, 0.2661, 0.4286, 0.2042, 0.4306, 0.2045, 0.4289, 0.2382, 0.4275, 0.2382, 0.45, 0.07601, 0.4548, 0.08221, 0.4306, 0.2045, 0.4286, 0.2042, 0.6559, 0.0399, 0.6531, 0.04831, 0.4548, 0.08221, 0.45, 0.07601, 0.8103, 0.1658, 0.8016, 0.1695, 0.6531, 0.04831, 0.6559, 0.0399, 0.4462, 0.4284, 0.451, 0.4225, 0.6492, 0.4625, 0.6513, 0.4704, 0.7707, 0.3286, 0.6353, 0.4316, 0.6125, 0.3949, 0.7118, 0.3163, 0.8001, 0.3377, 0.774, 0.3295, 0.7749, 0.1785, 0.7991, 0.1705, 0.4933, 0.8028, 0.3014, 0.8028, 0.3458, 0.7087, 0.4544, 0.7154, 0.7918, 0.6421, 0.7928, 0.6644, 0.5225, 0.6704, 0.5219, 0.6585, 0.3014, 0.8028, 0.1462, 0.6758, 0.2857, 0.6759, 0.3458, 0.7087, 0.003434, 0.597, 0.1463, 0.5836, 0.293, 0.6237, 0.2796, 0.643, 0.7928, 0.6644, 0.6488, 0.7027, 0.514, 0.6896, 0.5225, 0.6704, 0.3177, 0.4996, 0.5036, 0.5057, 0.4542, 0.6171, 0.3555, 0.6094, 0.5036, 0.5057, 0.6569, 0.6151, 0.5123, 0.6406, 0.4542, 0.6171, 0.6569, 0.6151, 0.7918, 0.6421, 0.5219, 0.6585, 0.5123, 0.6406, 0.0001871, 0.62, 0.003434, 0.597, 0.2796, 0.643, 0.2782, 0.6566, 0.6488, 0.7027, 0.4933, 0.8028, 0.4544, 0.7154, 0.514, 0.6896, 0.1462, 0.6758, 0.0001871, 0.62, 0.2782, 0.6566, 0.2857, 0.6759, 0.1463, 0.5836, 0.3177, 0.4996, 0.3555, 0.6094, 0.293, 0.6237, 0.7761, 0.871, 0.7755, 0.9046, 0.7473, 0.9105, 0.748, 0.8656, 0.7999, 0.8747, 0.7994, 0.9006, 0.7755, 0.9046, 0.7761, 0.871, 0.8201, 0.8771, 0.8198, 0.8981, 0.7994, 0.9006, 0.7999, 0.8747, 0.8377, 0.8786, 0.8375, 0.8965, 0.8198, 0.8981, 0.8201, 0.8771, 0.8534, 0.8794, 0.8532, 0.8957, 0.8375, 0.8965, 0.8377, 0.8786, 0.8678, 0.8795, 0.8676, 0.8956, 0.8532, 0.8957, 0.8534, 0.8794, 0.8819, 0.8789, 0.8815, 0.8962, 0.8676, 0.8956, 0.8678, 0.8795, 0.8963, 0.8774, 0.8957, 0.8977, 0.8815, 0.8962, 0.8819, 0.8789, 0.9125, 0.874, 0.9115, 0.9011, 0.8957, 0.8977, 0.8963, 0.8774, 0.9326, 0.8667, 0.931, 0.9082, 0.9115, 0.9011, 0.9125, 0.874, 0.96, 0.8491, 0.9591, 0.9259, 0.931, 0.9082, 0.9326, 0.8667, 0.6722, 0.8473, 0.6758, 0.9312, 0.6234, 0.9478, 0.626, 0.8315, 0.7143, 0.858, 0.7141, 0.919, 0.6758, 0.9312, 0.6722, 0.8473, 0.626, 0.8315, 0.6234, 0.9478, 0.5705, 0.9723, 0.5584, 0.8088, 0.748, 0.8656, 0.7473, 0.9105, 0.7141, 0.919, 0.7143, 0.858, 0.6234, 0.9478, 0.6758, 0.9312, 0.7141, 0.919, 0.7473, 0.9105, 0.7755, 0.9046, 0.7994, 0.9006, 0.8198, 0.8981, 0.8375, 0.8965, 0.8532, 0.8957, 0.8676, 0.8956, 0.8815, 0.8962, 0.8957, 0.8977, 0.9115, 0.9011, 0.931, 0.9082, 0.9591, 0.9259, 0.9998, 0.9723, 0.5705, 0.9723, 0.9916, 0.8124, 0.9998, 0.9723, 0.9591, 0.9259, 0.96, 0.8491, 0.8025, 0.3394, 0.6492, 0.4625, 0.6484, 0.4601, 0.8001, 0.3377, 0.8001, 0.3377, 0.7991, 0.1705, 0.8016, 0.1695, 0.8025, 0.3394, 0.6531, 0.04831, 0.8016, 0.1695, 0.7991, 0.1705, 0.6522, 0.05051, 0.4548, 0.08221, 0.6531, 0.04831, 0.6522, 0.05051, 0.456, 0.08378, 0.4306, 0.2045, 0.4548, 0.08221, 0.456, 0.08378, 0.4311, 0.2045, 0.4289, 0.2382, 0.4306, 0.2045, 0.4311, 0.2045, 0.4294, 0.2383, 0.4285, 0.2659, 0.4289, 0.2382, 0.4294, 0.2383, 0.4289, 0.2659, 0.4295, 0.2995, 0.4285, 0.2659, 0.4289, 0.2659, 0.4301, 0.2995, 0.451, 0.4225, 0.4295, 0.2995, 0.4301, 0.2995, 0.4523, 0.4208, 0.6492, 0.4625, 0.451, 0.4225, 0.4523, 0.4208, 0.6484, 0.4601, 0.6513, 0.4704, 0.6492, 0.4625, 0.8025, 0.3394, 0.8096, 0.3491, 0.4373, 0.2042, 0.469, 0.102, 0.4702, 0.1037, 0.438, 0.2042, 0.438, 0.2042, 0.4339, 0.2392, 0.4334, 0.2392, 0.4373, 0.2042, 0.4326, 0.265, 0.4334, 0.2392, 0.4339, 0.2392, 0.4331, 0.2649, 0.4363, 0.2999, 0.4326, 0.265, 0.4331, 0.2649, 0.437, 0.3, 0.4657, 0.403, 0.4363, 0.2999, 0.437, 0.3, 0.4669, 0.4013, 0.774, 0.3295, 0.6366, 0.4339, 0.6353, 0.4316, 0.7707, 0.3286, 0.7749, 0.1785, 0.774, 0.3295, 0.7707, 0.3286, 0.7718, 0.1794, 0.64, 0.07587, 0.7749, 0.1785, 0.7718, 0.1794, 0.6388, 0.07818, 0.469, 0.102, 0.64, 0.07587, 0.6388, 0.07818, 0.4702, 0.1037, 0.4669, 0.4013, 0.6353, 0.4316, 0.6366, 0.4339, 0.4657, 0.403, 0.4877, 0.3731, 0.6125, 0.3949, 0.6353, 0.4316, 0.4669, 0.4013, 0.9482, 1.0, 0.9482, 0.0, 1.0, 0.009239, 1.0, 0.9908, 0.9482, 1.0, 0.9482, 0.0, 1.0, 0.00923, 1.0, 0.9908, 0.9482, 1.0, 0.9482, 0.0, 1.0, 0.009227, 1.0, 0.9908, 0.9482, 1.0, 0.9482, 0.0, 1.0, 0.009239, 1.0, 0.9908, 0.9482, 1.0, 0.9482, 0.0, 1.0, 0.009233, 1.0, 0.9908, 0.9482, 1.0, 0.9482, 0.0, 1.0, 0.009227, 1.0, 0.9908, 0.9482, 1.0, 0.9482, 0.0, 1.0, 0.009245, 1.0, 0.9908, 0.9482, 1.0, 0.9482, 0.0, 1.0, 0.009233, 1.0, 0.9908, 0.9482, 1.0, 0.9482, 0.0, 1.0, 0.009227, 1.0, 0.9908, 0.9482, 1.0, 0.9482, 0.0, 1.0, 0.009236, 1.0, 0.9908, 0.9482, 1.0, 0.9482, 0.0, 1.0, 0.009224, 1.0, 0.9908, 0.9482, 1.0, 0.9482, 0.0, 1.0, 0.009242, 1.0, 0.9908, 0.9482, 1.0, 0.9482, 0.0, 1.0, 0.009233, 1.0, 0.9908, 0.9482, 1.0, 0.9482, 0.0, 1.0, 0.009227, 1.0, 0.9908, 0.9482, 1.0, 0.9482, 0.0, 1.0, 0.009245, 1.0, 0.9908, 0.9482, 1.0, 0.9482, 0.0, 1.0, 0.009245, 1.0, 0.9908, 0.5, 0.9908, 0.6878, 0.9534, 0.847, 0.847, 0.9534, 0.6878, 0.9908, 0.5, 0.9534, 0.3122, 0.847, 0.153, 0.6878, 0.04659, 0.5, 0.009235, 0.3122, 0.04659, 0.153, 0.153, 0.04659, 0.3122, 0.009235, 0.5, 0.04659, 0.6878, 0.153, 0.847, 0.3122, 0.9534, 0.626, 0.8315, 0.5584, 0.8088, 0.5597, 0.8032, 0.6247, 0.8266, 0.6722, 0.8473, 0.626, 0.8315, 0.6247, 0.8266, 0.6709, 0.8435, 0.7143, 0.858, 0.6722, 0.8473, 0.6709, 0.8435, 0.7127, 0.8549, 0.748, 0.8656, 0.7143, 0.858, 0.7127, 0.8549, 0.7466, 0.8631, 0.7761, 0.871, 0.748, 0.8656, 0.7466, 0.8631, 0.7748, 0.8689, 0.7999, 0.8747, 0.7761, 0.871, 0.7748, 0.8689, 0.7987, 0.8729, 0.8201, 0.8771, 0.7999, 0.8747, 0.7987, 0.8729, 0.8191, 0.8756, 0.8377, 0.8786, 0.8201, 0.8771, 0.8191, 0.8756, 0.8369, 0.8772, 0.8534, 0.8794, 0.8377, 0.8786, 0.8369, 0.8772, 0.8528, 0.878, 0.8678, 0.8795, 0.8534, 0.8794, 0.8528, 0.878, 0.8674, 0.8781, 0.8819, 0.8789, 0.8678, 0.8795, 0.8674, 0.8781, 0.8816, 0.8774, 0.8963, 0.8774, 0.8819, 0.8789, 0.8816, 0.8774, 0.8963, 0.8756, 0.9125, 0.874, 0.8963, 0.8774, 0.8963, 0.8756, 0.9127, 0.8718, 0.9326, 0.8667, 0.9125, 0.874, 0.9127, 0.8718, 0.9329, 0.8637, 0.96, 0.8491, 0.9326, 0.8667, 0.9329, 0.8637, 0.9599, 0.8446, 0.9916, 0.8124, 0.96, 0.8491, 0.9599, 0.8446, 0.9896, 0.8068, 0.6247, 0.8266, 0.5597, 0.8032, 0.9896, 0.8068, 0.9599, 0.8446, 0.9329, 0.8637, 0.9127, 0.8718, 0.8963, 0.8756, 0.8816, 0.8774, 0.8674, 0.8781, 0.8528, 0.878, 0.8369, 0.8772, 0.8191, 0.8756, 0.7987, 0.8729, 0.7748, 0.8689, 0.7466, 0.8631, 0.7127, 0.8549, 0.6709, 0.8435])
me_cylinder_001.materials.append(mat_restroom_toilettube)
me_cylinder_001.materials.append(mat_restroom_toiletceramic)
me_cylinder_001.use_remesh_preserve_volume = False
me_cylinder_001.use_remesh_preserve_attributes = False
me_cylinder_001.use_mirror_vertex_groups = False
me_cylinder_001.update()
me_plane_003 = bpy.data.meshes.new('Plane.003')
me_plane_003.from_pydata([(-1.2, -0.1992, 4.598e-09), (-1.2, 2.1, -8.742e-08), (0.1, -0.1992, 4.598e-09), (0.1, 2.1, -8.742e-08)], [], [(3, 2, 0, 1)])
me_plane_003.use_remesh_preserve_volume = False
me_plane_003.use_remesh_preserve_attributes = False
me_plane_003.use_mirror_vertex_groups = False
me_plane_003.update()
me_plane_002 = bpy.data.meshes.new('Plane.002')
me_plane_002.from_pydata([(-1.2, -0.26, 6.994e-09), (0.1, -0.26, 6.994e-09), (-1.2, 2.1, -8.742e-08), (0.1, 2.1, -8.742e-08), (-1.2, 2.1, -8.742e-08), (-1.2, -0.26, 6.994e-09), (0.1, -0.26, 6.994e-09), (0.1, 2.1, -8.742e-08), (-1.2, 2.1, -8.742e-08), (-1.2, -0.26, 6.994e-09), (0.1, -0.26, 6.994e-09), (0.1, 2.1, -8.742e-08), (-1.2, 2.2, -9.179e-08), (0.1, 2.2, -9.179e-08), (-1.3, 2.1, -8.742e-08), (-1.3, -0.26, 6.994e-09), (0.2, -0.26, 6.994e-09), (0.2, 2.1, -8.742e-08), (0.2, 2.2, -9.179e-08), (-1.3, 2.2, -9.179e-08), (-1.199, -0.2609, 0.09998), (0.1015, -0.2609, 0.09998), (-1.199, 2.099, 0.09998), (0.1015, 2.099, 0.09998), (-1.199, 2.099, 0.09998), (-1.199, -0.2609, 0.09998), (0.1015, -0.2609, 0.09998), (0.1015, 2.099, 0.09998), (-1.199, 2.099, 0.09998), (-1.199, -0.2609, 0.09998), (0.1015, -0.2609, 0.09998), (0.1015, 2.099, 0.09998), (-1.199, 2.199, 0.09998), (0.1015, 2.199, 0.09998), (-1.299, 2.099, 0.09998), (-1.299, -0.2609, 0.09998), (0.2015, -0.2609, 0.09998), (0.2015, 2.099, 0.09998), (0.2015, 2.199, 0.09998), (-1.299, 2.199, 0.09998)], [], [(7, 11, 8, 4), (3, 7, 4, 2), (0, 5, 6, 1), (1, 6, 7, 3), (2, 4, 5, 0), (5, 9, 10, 6), (6, 10, 11, 7), (4, 8, 9, 5), (2, 12, 13, 3), (5, 15, 14, 4), (3, 17, 16, 1), (3, 13, 18, 17), (14, 19, 12, 4), (27, 24, 28, 31), (23, 22, 24, 27), (20, 21, 26, 25), (21, 23, 27, 26), (22, 20, 25, 24), (25, 26, 30, 29), (26, 27, 31, 30), (24, 25, 29, 28), (22, 23, 33, 32), (25, 24, 34, 35), (23, 21, 36, 37), (23, 37, 38, 33), (34, 24, 32, 39), (16, 17, 37, 36), (9, 8, 28, 29), (13, 12, 32, 33), (10, 9, 29, 30), (1, 16, 36, 21), (12, 2, 22, 32), (11, 10, 30, 31), (19, 14, 34, 39), (2, 0, 20, 22), (8, 11, 31, 28), (17, 18, 38, 37), (14, 15, 35, 34), (0, 1, 21, 20), (18, 13, 33, 38), (15, 5, 25, 35), (12, 19, 39, 32), (4, 12, 32, 24)])
me_plane_002.use_remesh_preserve_volume = False
me_plane_002.use_remesh_preserve_attributes = False
me_plane_002.use_mirror_vertex_groups = False
me_plane_002.update()
me_plane_001 = bpy.data.meshes.new('Plane.001')
me_plane_001.from_pydata([(-0.43, -0.74, -2.491e-08), (0.53, -0.74, 3.246e-08), (-0.43, 0.82, -2.491e-08), (0.53, 0.82, 3.246e-08)], [], [(0, 1, 3, 2)])
_uv = me_plane_001.uv_layers.new(name='UVMap')
_uv.uv.foreach_set('vector', [7.845e-05, 0.6152, 0.000291, 7.845e-05, 0.9999, 0.0004236, 0.9997, 0.6156])
me_plane_001.materials.append(mat_restroom_window)
me_plane_001.use_remesh_preserve_volume = False
me_plane_001.use_remesh_preserve_attributes = False
me_plane_001.use_mirror_vertex_groups = False
me_plane_001.update()
me_cube_003 = bpy.data.meshes.new('Cube.003')
me_cube_003.from_pydata([(-0.25, -0.25, -0.25), (-0.25, -0.25, 0.25), (-0.25, 0.25, -0.25), (-0.25, 0.25, 0.25), (0.25, -0.25, -0.25), (0.25, -0.25, 0.25), (0.25, 0.25, -0.25), (0.25, 0.25, 0.25)], [], [(0, 1, 3, 2), (2, 3, 7, 6), (6, 7, 5, 4), (4, 5, 1, 0), (2, 6, 4, 0), (7, 3, 1, 5)])
me_cube_003.use_remesh_preserve_volume = False
me_cube_003.use_remesh_preserve_attributes = False
me_cube_003.use_mirror_vertex_groups = False
me_cube_003.update()
me_cube_001 = bpy.data.meshes.new('Cube.001')
me_cube_001.from_pydata([(-3.0, -5.0, 0.0), (-3.0, -5.0, 4.7), (-3.0, 4.0, 0.0), (-3.0, 4.0, 4.7), (2.0, -5.0, 0.0), (2.0, -5.0, 4.7), (2.0, 4.0, 0.0), (2.0, 4.0, 4.7)], [], [(0, 2, 3, 1), (2, 6, 7, 3), (6, 4, 5, 7), (4, 0, 1, 5), (2, 0, 4, 6), (7, 5, 1, 3)])
me_cube_001.polygons.foreach_set('material_index', [0, 0, 0, 0, 1, 1])
_uv = me_cube_001.uv_layers.new(name='UVMap')
_uv.uv.foreach_set('vector', [0.5, 0.3285, 0.5, 9.16e-05, 0.6715, 9.167e-05, 0.6715, 0.3285, 0.1716, 0.3285, 0.1716, 0.5109, 9.167e-05, 0.5109, 9.16e-05, 0.3285, 0.5, 0.8394, 0.5, 0.5109, 0.6715, 0.5109, 0.6715, 0.8394, 0.5, 0.5109, 0.5, 0.3285, 0.6715, 0.3285, 0.6715, 0.5109, 0.1716, 0.3285, 0.5, 0.3285, 0.5, 0.5109, 0.1716, 0.5109, 0.9999, 0.5109, 0.6715, 0.5109, 0.6715, 0.3285, 0.9999, 0.3285])
me_cube_001.materials.append(mat_restroom_wall)
me_cube_001.materials.append(mat_restroom_floor)
me_cube_001.materials.append(mat_restroom_ceiling)
me_cube_001.use_remesh_preserve_volume = False
me_cube_001.use_remesh_preserve_attributes = False
me_cube_001.use_mirror_vertex_groups = False
me_cube_001.update()

# ---- objects
ob_door_001 = bpy.data.objects.new('.Door.001', me_plane_004)
ob_doorway_001 = bpy.data.objects.new('Doorway.001', me_plane_000)
ob_toilet = bpy.data.objects.new('Toilet', me_cylinder_001)
ob_door = bpy.data.objects.new('Door', me_plane_003)
ob_doorway = bpy.data.objects.new('Doorway', me_plane_002)
ob_windows = bpy.data.objects.new('Windows', me_plane_001)
ob_cube = bpy.data.objects.new('.Cube', me_cube_003)
ob_toilet_walls = bpy.data.objects.new('Toilet Walls', me_cube_001)

# ---- transforms, parenting, visibility, modifiers, constraints
ob_door_001.location = (-0.35, 4.102, 0.2155)
ob_door_001.rotation_euler = (1.571, -0.0, 0.0)
ob_door_001.lineart.crease_threshold = 0.0
ob_doorway_001.location = (-0.35, -4.948, 0.2605)
ob_doorway_001.rotation_euler = (1.571, -0.0, 0.0)
ob_doorway_001.lineart.crease_threshold = 0.0
_m = ob_doorway_001.modifiers.new('Solidify', 'SOLIDIFY')
_m.thickness = 0.081
_m.thickness_clamp = 0.001
_m.use_even_offset = True
_m.nonmanifold_thickness_mode = 'FIXED'
_m.nonmanifold_merge_threshold = 0.0003
ob_toilet.location = (0.25, 0.0, 0.0)
ob_toilet.scale = (0.6, 0.6, 1.0)
ob_toilet.lineart.crease_threshold = 0.0
_m = ob_toilet.modifiers.new('Array', 'ARRAY')
_m.count = 4
_m.constant_offset_displace = (0.0, 0.0, 0.0)
_m.relative_offset_displace = (0.0, -2.6, 0.0)
ob_door.location = (-0.35, -4.998, 0.2155)
ob_door.rotation_euler = (1.571, -0.0, 0.0)
ob_door.lineart.crease_threshold = 0.0
_m = ob_door.modifiers.new('Solidify', 'SOLIDIFY')
_m.thickness = 0.081
_m.thickness_clamp = 0.001
_m.use_even_offset = True
_m.nonmanifold_thickness_mode = 'FIXED'
_m.nonmanifold_merge_threshold = 0.0003
ob_doorway.location = (-0.35, -4.948, 0.2155)
ob_doorway.rotation_euler = (1.571, -0.0, 0.0)
ob_doorway.lineart.crease_threshold = 0.0
_m = ob_doorway.modifiers.new('Solidify', 'SOLIDIFY')
_m.thickness = 0.081
_m.thickness_clamp = 0.001
_m.use_even_offset = True
_m.nonmanifold_thickness_mode = 'FIXED'
_m.nonmanifold_merge_threshold = 0.0003
ob_windows.location = (-3.149, 2.861, 3.498)
ob_windows.rotation_euler = (-0.0, -1.571, 0.0)
ob_windows.lineart.crease_threshold = 0.0
_m = ob_windows.modifiers.new('Solidify', 'SOLIDIFY')
_m.thickness = 0.07
_m.nonmanifold_thickness_mode = 'FIXED'
_m.nonmanifold_merge_threshold = 0.0003
_m = ob_windows.modifiers.new('Array', 'ARRAY')
_m.count = 4
_m.constant_offset_displace = (0.0, 0.0, 0.0)
_m.relative_offset_displace = (0.0, -1.443, 0.0)
ob_cube.location = (-3.3, -3.85, 3.55)
ob_cube.scale = (3.0, 3.0, 1.8)
ob_cube.lineart.crease_threshold = 0.0
_m = ob_cube.modifiers.new('Array', 'ARRAY')
_m.count = 4
_m.constant_offset_displace = (0.0, 0.0, 0.0)
_m.relative_offset_displace = (-5.96e-08, 1.5, 0.0)
ob_toilet_walls.location = (0.0, 0.0, 0.0)
ob_toilet_walls.lineart.crease_threshold = 0.0
_m = ob_toilet_walls.modifiers.new('Solidify', 'SOLIDIFY')
_m.thickness = 0.4
_m.nonmanifold_thickness_mode = 'FIXED'
_m.nonmanifold_merge_threshold = 0.0003
_m = ob_toilet_walls.modifiers.new('Boolean', 'BOOLEAN')
_m.object = ob_cube
_m.solver = 'FAST'
_m = ob_toilet_walls.modifiers.new('Boolean.001', 'BOOLEAN')
_m.object = ob_door_001
_m.solver = 'FAST'

# ---- collection membership
col_collection_1.objects.link(ob_door_001)
col_collection_1.objects.link(ob_doorway_001)
col_collection_1.objects.link(ob_toilet)
col_collection_1.objects.link(ob_door)
col_collection_1.objects.link(ob_doorway)
col_collection_1.objects.link(ob_windows)
col_collection_1.objects.link(ob_cube)
col_collection_1.objects.link(ob_toilet_walls)

# ---- scene / render settings (as saved in the file)
scene.frame_start = 1; scene.frame_end = 250; scene.frame_set(2)
scene.render.engine = 'BLENDER_EEVEE_NEXT'
scene.render.resolution_percentage = 50
scene.render.dither_intensity = 0.0
scene.cycles.use_denoising = False
scene.cycles.samples = 128
scene.cycles.sampling_pattern = 'TABULATED_SOBOL'
scene.cycles.use_adaptive_sampling = False
scene.cycles.use_light_tree = False
scene.cycles.blur_glossy = 0.0
scene.cycles.sample_clamp_indirect = 0.0
scene.view_settings.view_transform = 'Standard'
bpy.context.view_layer.update()

# ---- added for rendering (the .blend has no active camera and no usable light): camera, sun
cam_auto = bpy.data.cameras.new('AutoCamera')
cam_auto.lens = 50.0
cam_auto.sensor_width = 36.0
cam_auto.clip_end = 1000.0
ob_auto_camera = bpy.data.objects.new('AutoCamera', cam_auto)
scene.collection.objects.link(ob_auto_camera)
ob_auto_camera.location = (10.6828, -14.375, 11.6238)
ob_auto_camera.rotation_euler = (1.09748, -7.21219e-08, 0.694738)
scene.camera = ob_auto_camera
light_auto_sun = bpy.data.lights.new('AutoSun', 'SUN')
light_auto_sun.energy = 3.0
light_auto_sun.angle = 0.0523599
ob_auto_sun = bpy.data.objects.new('AutoSun', light_auto_sun)
scene.collection.objects.link(ob_auto_sun)
ob_auto_sun.rotation_euler = (0.872665, 0.174533, 0.523599)
bpy.context.view_layer.update()
